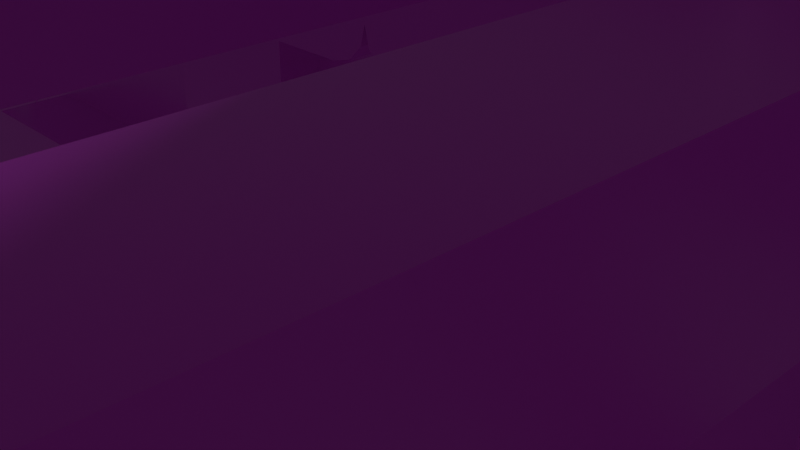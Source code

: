 # Source: DistSensor.blend  (saved by Blender 4.0.36; exported with 4.5.12 LTS)
import bpy
from mathutils import Matrix  # noqa: F401  (used for matrix-valued properties, if any)

bpy.ops.wm.read_factory_settings(use_empty=True)
scene = bpy.context.scene
scene.name = 'Scene'

# ---- collections
col_collection = bpy.data.collections.new('Collection'); scene.collection.children.link(col_collection)

# ---- images (referenced by path relative to the original .blend; pixels are not part of the script)
import os
ASSET_DIR = os.environ.get("B2B_ASSET_DIR", "")  # directory of the original .blend (textures are referenced by path, not embedded)
HERE = os.path.dirname(os.path.abspath(__file__))  # packed textures are extracted next to this script under _unpacked/

def load_image(name, relpath, width, height, colorspace="sRGB"):
    """Load a texture the original file referenced (path relative to the .blend, or extracted next to this script)."""
    p = next((c for c in (os.path.join(HERE, relpath), os.path.join(ASSET_DIR, relpath)) if relpath and os.path.exists(c)), "")
    if p:
        img = bpy.data.images.load(p, check_existing=True)
        img.name = name
    else:  # same state as the original file: an image datablock whose file is absent (Cycles renders it pink)
        img = bpy.data.images.new(name, width, height)
        img.source = "FILE"
        img.filepath = "//" + (relpath or name)
    img.colorspace_settings.name = colorspace
    return img
img_t1_distsensor_base_color_png = load_image('t1_distsensor_base_color.png', 'Textures/t1_distsensor_base_color.png', 1024, 1024, 'sRGB')
img_t1_distsensor_metallic_png = load_image('t1_distsensor_metallic.png', 'Textures/t1_distsensor_metallic.png', 1024, 1024, 'sRGB')
img_t1_distsensor_roughness_png = load_image('t1_distsensor_roughness.png', 'Textures/t1_distsensor_roughness.png', 1024, 1024, 'sRGB')
img_t1_distsensor_normal_tangent_png = load_image('t1_distsensor_normal_tangent.png', 'Textures/t1_distsensor_normal_tangent.png', 1024, 1024, 'sRGB')

# ---- materials (node trees are filled in below, after node groups)
mat_distsensor_material = bpy.data.materials.new('DistSensor_material')
mat_distsensor_material.use_transparent_shadow = False

# ---- material node trees
mat_distsensor_material.use_nodes = True; mat_distsensor_material.node_tree.nodes.clear()
_N = mat_distsensor_material.node_tree.nodes; _L = mat_distsensor_material.node_tree.links
n0 = _N.new('ShaderNodeBump'); n0.name = 'Bump'; n0.location = (-343, 92)
n0.inputs[0].default_value = 0.2933
n0.inputs[1].default_value = 1.0
n0.inputs[2].default_value = 1.0
n1 = _N.new('ShaderNodeTexCoord'); n1.name = 'Texture Coordinate'; n1.location = (-1024, 127)
n2 = _N.new('ShaderNodeMapping'); n2.name = 'Mapping'; n2.location = (-810, 142)
n2.inputs[3].default_value = (100.0, 1.0, 1.0)
n3 = _N.new('ShaderNodeTexNoise'); n3.name = 'Noise Texture'; n3.location = (-547, 102)
n3.inputs[2].default_value = 100.0
n3.inputs[3].default_value = 15.0
n3.inputs[4].default_value = 0.4867
n4 = _N.new('ShaderNodeTexCoord'); n4.name = 'Texture Coordinate.001'; n4.location = (-1091, 532)
n5 = _N.new('ShaderNodeTexNoise'); n5.name = 'Noise Texture.001'; n5.location = (-628, 505)
n5.inputs[2].default_value = 32.2
n5.inputs[3].default_value = 11.6
n6 = _N.new('ShaderNodeMapping'); n6.name = 'Mapping.001'; n6.location = (-877, 546)
n7 = _N.new('ShaderNodeValToRGB'); n7.name = 'Color Ramp.001'; n7.location = (-422, 768)
while len(n7.color_ramp.elements) > 1: n7.color_ramp.elements.remove(n7.color_ramp.elements[-1])
n7.color_ramp.elements[0].position = 0.4036; n7.color_ramp.elements[0].color = (0.0, 0.0, 0.0, 1.0)
_e = n7.color_ramp.elements.new(0.5855); _e.color = (1.0, 1.0, 1.0, 1.0)
n8 = _N.new('ShaderNodeOutputMaterial'); n8.name = 'Material Output'; n8.location = (776, 433)
n9 = _N.new('ShaderNodeBsdfPrincipled'); n9.name = 'Principled BSDF'; n9.location = (486, 433)
n9.inputs[3].default_value = 1.45
n10 = _N.new('ShaderNodeNormalMap'); n10.name = 'Normal Map'; n10.location = (325, -1)
n11 = _N.new('ShaderNodeTexImage'); n11.name = 'Image Texture'; n11.location = (92, 529)
n11.image = img_t1_distsensor_base_color_png
n12 = _N.new('ShaderNodeValToRGB'); n12.name = 'Color Ramp'; n12.location = (-426, 532)
while len(n12.color_ramp.elements) > 1: n12.color_ramp.elements.remove(n12.color_ramp.elements[-1])
n12.color_ramp.elements[0].position = 0.4036; n12.color_ramp.elements[0].color = (0.0, 0.0, 0.0, 1.0)
_e = n12.color_ramp.elements.new(0.5855); _e.color = (1.0, 1.0, 1.0, 1.0)
n13 = _N.new('ShaderNodeTexImage'); n13.name = 'Image Texture.001'; n13.location = (9, 321)
n13.image = img_t1_distsensor_metallic_png
n14 = _N.new('ShaderNodeTexImage'); n14.name = 'Image Texture.002'; n14.location = (-7, 95)
n14.image = img_t1_distsensor_roughness_png
n15 = _N.new('ShaderNodeTexImage'); n15.name = 'Image Texture.003'; n15.location = (36, -126)
n15.image = img_t1_distsensor_normal_tangent_png
_L.new(n9.outputs[0], n8.inputs[0])
_L.new(n1.outputs[2], n2.inputs[0])
_L.new(n2.outputs[0], n3.inputs[0])
_L.new(n3.outputs[1], n0.inputs[3])
_L.new(n4.outputs[2], n6.inputs[0])
_L.new(n6.outputs[0], n5.inputs[0])
_L.new(n5.outputs[1], n12.inputs[0])
_L.new(n15.outputs[0], n10.inputs[0])
_L.new(n11.outputs[0], n9.inputs[0])
_L.new(n13.outputs[0], n9.inputs[1])
_L.new(n14.outputs[0], n9.inputs[2])
_L.new(n10.outputs[0], n9.inputs[5])
n8.is_active_output = True

# ---- world
world_world = bpy.data.worlds.new('World'); scene.world = world_world
world_world.use_nodes = True; world_world.node_tree.nodes.clear()
_N = world_world.node_tree.nodes; _L = world_world.node_tree.links
n0 = _N.new('ShaderNodeOutputWorld'); n0.name = 'World Output'; n0.location = (300, 300)
n1 = _N.new('ShaderNodeBackground'); n1.name = 'Background'; n1.location = (10, 300)
n1.inputs[0].default_value = (0.05088, 0.05088, 0.05088, 1.0)
_L.new(n1.outputs[0], n0.inputs[0])
n0.is_active_output = True
world_world.color = (0.05088, 0.05088, 0.05088)
world_world.use_sun_shadow = False
world_world.sun_shadow_jitter_overblur = 0.0

# ---- cameras
cam_camera = bpy.data.cameras.new('Camera')
cam_camera.clip_end = 100.0
cam_camera.ortho_scale = 7.314

# ---- lights
light_light = bpy.data.lights.new('Light', 'POINT')
light_light.transmission_factor = 0.0
light_light.use_soft_falloff = False
light_light.energy = 1000.0
light_light.shadow_soft_size = 0.1
light_light.shadow_maximum_resolution = 0.006
light_light.use_absolute_resolution = True

# ---- meshes
me_vl53l0x = bpy.data.meshes.new('vl53l0x')
me_vl53l0x.from_pydata([(10.71, -0.01, -1.149), (10.71, 1.01, -1.149), (9.75, 1.01, -1.5), (9.75, -0.01, -1.5), (11.23, -0.01, -0.2605), (11.23, 1.01, -0.2605), (11.05, -0.01, 0.75), (11.05, 1.01, 0.75), (10.26, -0.01, 1.41), (10.26, 1.01, 1.41), (9.237, -0.01, 1.41), (9.237, 1.01, 1.41), (8.451, -0.01, 0.75), (8.451, 1.01, 0.75), (8.273, -0.01, -0.2605), (8.273, 1.01, -0.2605), (8.786, -0.01, -1.149), (8.786, 1.01, -1.149), (9.75, 1.01, -2.0), (10.93, 1.01, -1.618), (10.93, 1.0, -1.618), (9.75, 1.0, -2.0), (11.65, 1.01, -0.618), (11.65, 1.0, -0.618), (11.65, 1.01, 0.618), (11.65, 1.0, 0.618), (10.93, 1.01, 1.618), (10.93, 1.0, 1.618), (9.75, 1.01, 2.0), (9.75, 1.0, 2.0), (8.574, 1.01, 1.618), (8.574, 1.0, 1.618), (7.848, 1.01, 0.618), (7.848, 1.0, 0.618), (7.848, 1.01, -0.618), (7.848, 1.0, -0.618), (8.574, 1.01, -1.618), (8.574, 1.0, -1.618), (9.75, 0.0, -2.0), (10.93, 0.0, -1.618), (10.93, -0.01, -1.618), (9.75, -0.01, -2.0), (11.65, 0.0, -0.618), (11.65, -0.01, -0.618), (11.65, 0.0, 0.618), (11.65, -0.01, 0.618), (10.93, 0.0, 1.618), (10.93, -0.01, 1.618), (9.75, 0.0, 2.0), (9.75, -0.01, 2.0), (8.574, 0.0, 1.618), (8.574, -0.01, 1.618), (7.848, 0.0, 0.618), (7.848, -0.01, 0.618), (7.848, 0.0, -0.618), (7.848, -0.01, -0.618), (8.574, 0.0, -1.618), (8.574, -0.01, -1.618), (6.2, 1.01, 3.05), (6.872, 1.01, 3.328), (6.872, 1.0, 3.328), (6.2, 1.0, 3.05), (7.15, 1.01, 4.0), (7.15, 1.0, 4.0), (6.872, 1.01, 4.672), (6.872, 1.0, 4.672), (6.2, 1.01, 4.95), (6.2, 1.0, 4.95), (5.528, 1.01, 4.672), (5.528, 1.0, 4.672), (5.25, 1.01, 4.0), (5.25, 1.0, 4.0), (5.528, 1.01, 3.328), (5.528, 1.0, 3.328), (6.518, 1.01, 3.682), (6.2, 1.01, 3.55), (6.65, 1.01, 4.0), (6.518, 1.01, 4.318), (6.2, 1.01, 4.45), (5.882, 1.01, 4.318), (5.75, 1.01, 4.0), (5.882, 1.01, 3.682), (3.66, 1.01, 3.05), (4.332, 1.01, 3.328), (4.332, 1.0, 3.328), (3.66, 1.0, 3.05), (4.61, 1.01, 4.0), (4.61, 1.0, 4.0), (4.332, 1.01, 4.672), (4.332, 1.0, 4.672), (3.66, 1.01, 4.95), (3.66, 1.0, 4.95), (2.988, 1.01, 4.672), (2.988, 1.0, 4.672), (2.71, 1.01, 4.0), (2.71, 1.0, 4.0), (2.988, 1.01, 3.328), (2.988, 1.0, 3.328), (3.978, 1.01, 3.682), (3.66, 1.01, 3.55), (4.11, 1.01, 4.0), (3.978, 1.01, 4.318), (3.66, 1.01, 4.45), (3.342, 1.01, 4.318), (3.21, 1.01, 4.0), (3.342, 1.01, 3.682), (1.12, 1.01, 3.05), (1.792, 1.01, 3.328), (1.792, 1.0, 3.328), (1.12, 1.0, 3.05), (2.07, 1.01, 4.0), (2.07, 1.0, 4.0), (1.792, 1.01, 4.672), (1.792, 1.0, 4.672), (1.12, 1.01, 4.95), (1.12, 1.0, 4.95), (0.4482, 1.01, 4.672), (0.4482, 1.0, 4.672), (0.17, 1.01, 4.0), (0.17, 1.0, 4.0), (0.4482, 1.01, 3.328), (0.4482, 1.0, 3.328), (1.438, 1.01, 3.682), (1.12, 1.01, 3.55), (1.57, 1.01, 4.0), (1.438, 1.01, 4.318), (1.12, 1.01, 4.45), (0.8018, 1.01, 4.318), (0.67, 1.01, 4.0), (0.8018, 1.01, 3.682), (-1.42, 1.01, 3.05), (-0.7482, 1.01, 3.328), (-0.7482, 1.0, 3.328), (-1.42, 1.0, 3.05), (-0.47, 1.01, 4.0), (-0.47, 1.0, 4.0), (-0.7482, 1.01, 4.672), (-0.7482, 1.0, 4.672), (-1.42, 1.01, 4.95), (-1.42, 1.0, 4.95), (-2.092, 1.01, 4.672), (-2.092, 1.0, 4.672), (-2.37, 1.01, 4.0), (-2.37, 1.0, 4.0), (-2.092, 1.01, 3.328), (-2.092, 1.0, 3.328), (-1.102, 1.01, 3.682), (-1.42, 1.01, 3.55), (-0.97, 1.01, 4.0), (-1.102, 1.01, 4.318), (-1.42, 1.01, 4.45), (-1.738, 1.01, 4.318), (-1.87, 1.01, 4.0), (-1.738, 1.01, 3.682), (-3.96, 1.01, 3.05), (-3.288, 1.01, 3.328), (-3.288, 1.0, 3.328), (-3.96, 1.0, 3.05), (-3.01, 1.01, 4.0), (-3.01, 1.0, 4.0), (-3.288, 1.01, 4.672), (-3.288, 1.0, 4.672), (-3.96, 1.01, 4.95), (-3.96, 1.0, 4.95), (-4.632, 1.01, 4.672), (-4.632, 1.0, 4.672), (-4.91, 1.01, 4.0), (-4.91, 1.0, 4.0), (-4.632, 1.01, 3.328), (-4.632, 1.0, 3.328), (-3.642, 1.01, 3.682), (-3.96, 1.01, 3.55), (-3.51, 1.01, 4.0), (-3.642, 1.01, 4.318), (-3.96, 1.01, 4.45), (-4.278, 1.01, 4.318), (-4.41, 1.01, 4.0), (-4.278, 1.01, 3.682), (-6.5, 1.01, 3.05), (-5.828, 1.01, 3.328), (-5.828, 1.0, 3.328), (-6.5, 1.0, 3.05), (-5.55, 1.01, 4.0), (-5.55, 1.0, 4.0), (-5.828, 1.01, 4.672), (-5.828, 1.0, 4.672), (-6.5, 1.01, 4.95), (-6.5, 1.0, 4.95), (-7.172, 1.01, 4.672), (-7.172, 1.0, 4.672), (-7.45, 1.01, 4.0), (-7.45, 1.0, 4.0), (-7.172, 1.01, 3.328), (-7.172, 1.0, 3.328), (-6.182, 1.01, 3.682), (-6.5, 1.01, 3.55), (-6.05, 1.01, 4.0), (-6.182, 1.01, 4.318), (-6.5, 1.01, 4.45), (-6.818, 1.01, 4.318), (-6.95, 1.01, 4.0), (-6.818, 1.01, 3.682), (-9.75, 1.01, -2.0), (-8.574, 1.01, -1.618), (-8.574, 1.0, -1.618), (-9.75, 1.0, -2.0), (-7.848, 1.01, -0.618), (-7.848, 1.0, -0.618), (-7.848, 1.01, 0.618), (-7.848, 1.0, 0.618), (-8.574, 1.01, 1.618), (-8.574, 1.0, 1.618), (-9.75, 1.01, 2.0), (-9.75, 1.0, 2.0), (-10.93, 1.01, 1.618), (-10.93, 1.0, 1.618), (-11.65, 1.01, 0.618), (-11.65, 1.0, 0.618), (-11.65, 1.01, -0.618), (-11.65, 1.0, -0.618), (-10.93, 1.01, -1.618), (-10.93, 1.0, -1.618), (-8.786, -0.01, -1.149), (-8.786, 1.01, -1.149), (-9.75, 1.01, -1.5), (-9.75, -0.01, -1.5), (-8.273, -0.01, -0.2605), (-8.273, 1.01, -0.2605), (-8.451, -0.01, 0.75), (-8.451, 1.01, 0.75), (-9.237, -0.01, 1.41), (-9.237, 1.01, 1.41), (-10.26, -0.01, 1.41), (-10.26, 1.01, 1.41), (-11.05, -0.01, 0.75), (-11.05, 1.01, 0.75), (-11.23, -0.01, -0.2605), (-11.23, 1.01, -0.2605), (-10.71, -0.01, -1.149), (-10.71, 1.01, -1.149), (-9.75, 0.0, -2.0), (-8.574, 0.0, -1.618), (-8.574, -0.01, -1.618), (-9.75, -0.01, -2.0), (-7.848, 0.0, -0.618), (-7.848, -0.01, -0.618), (-7.848, 0.0, 0.618), (-7.848, -0.01, 0.618), (-8.574, 0.0, 1.618), (-8.574, -0.01, 1.618), (-9.75, 0.0, 2.0), (-9.75, -0.01, 2.0), (-10.93, 0.0, 1.618), (-10.93, -0.01, 1.618), (-11.65, 0.0, 0.618), (-11.65, -0.01, 0.618), (-11.65, 0.0, -0.618), (-11.65, -0.01, -0.618), (-10.93, 0.0, -1.618), (-10.93, -0.01, -1.618), (-8.0, 0.0, -5.5), (-2.115, 0.0, -4.5), (-8.0, 0.0, -2.75), (-2.115, 0.0, -2.9), (-1.265, 0.0, -2.9), (-1.265, 0.0, -4.5), (8.0, 0.0, -5.5), (-0.425, 0.0, -4.5), (-0.425, 0.0, -2.9), (0.425, 0.0, -2.9), (0.425, 0.0, -4.5), (1.265, 0.0, -4.5), (1.265, 0.0, -2.9), (2.115, 0.0, -2.9), (2.115, 0.0, -4.5), (8.0, 0.0, -2.75), (9.75, 0.0, -2.75), (11.12, 0.0, -2.382), (-9.75, 0.0, -2.75), (-11.12, 0.0, -2.382), (7.0, 0.0, -1.5), (-12.13, 0.0, -1.375), (-12.5, 0.0, 1.684e-16), (-12.13, 0.0, 1.375), (-11.12, 0.0, 2.382), (-9.75, 0.0, 2.75), (-8.0, 0.0, 2.75), (-7.0, 0.0, -2.0), (-7.0, 0.0, -0.5), (-4.0, 0.0, -2.0), (4.65, 0.0, -1.5), (-4.0, 0.0, -0.5), (-3.0, 0.0, -0.5), (-3.0, 0.0, 2.5), (-1.2, 0.0, -0.5), (0.5, 0.0, 0.3), (-1.2, 0.0, 2.5), (0.5, 0.0, 1.5), (2.5, 0.0, 1.5), (2.5, 0.0, 0.3), (4.65, 0.0, 0.1), (5.5, 0.0, 0.1), (5.5, 0.0, -1.5), (6.15, 0.0, -1.5), (6.15, 0.0, 0.1), (7.0, 0.0, 0.1), (12.13, 0.0, -1.375), (12.5, 0.0, -1.684e-16), (12.13, 0.0, 1.375), (11.12, 0.0, 2.382), (9.75, 0.0, 2.75), (8.0, 0.0, 2.75), (8.0, 0.0, 5.5), (-8.0, 0.0, 5.5), (-4.4, 0.0, 1.45), (-6.0, 0.0, 1.45), (-6.0, 0.0, 2.3), (-4.4, 0.0, 2.3), (8.0, 1.0, -5.5), (-8.0, 1.0, -5.5), (8.0, 1.0, -2.75), (2.25, 1.0, -3.25), (2.25, 1.0, -0.75), (-2.25, 1.0, -3.25), (-2.25, 1.0, -0.75), (-8.0, 1.0, -2.75), (-9.75, 1.0, -2.75), (-11.12, 1.0, -2.382), (-12.13, 1.0, -1.375), (-12.5, 1.0, 1.684e-16), (-12.13, 1.0, 1.375), (-11.12, 1.0, 2.382), (-9.75, 1.0, 2.75), (-8.0, 1.0, 2.75), (9.75, 1.0, -2.75), (11.12, 1.0, -2.382), (12.13, 1.0, -1.375), (12.5, 1.0, -1.684e-16), (12.13, 1.0, 1.375), (11.12, 1.0, 2.382), (9.75, 1.0, 2.75), (8.0, 1.0, 2.75), (8.0, 1.0, 5.5), (-8.0, 1.0, 5.5), (-2.25, 2.0, -3.25), (-2.25, 2.0, -0.75), (2.25, 2.0, -0.75), (2.25, 2.0, -3.25), (-4.4, -0.8, 1.45), (-4.4, -0.8, 2.3), (-6.0, -0.8, 2.3), (-6.0, -0.8, 1.45), (-1.265, -0.8, -4.5), (-1.265, -0.8, -2.9), (-2.115, -0.8, -2.9), (-2.115, -0.8, -4.5), (0.425, -0.8, -4.5), (0.425, -0.8, -2.9), (-0.425, -0.8, -2.9), (-0.425, -0.8, -4.5), (2.115, -0.8, -4.5), (2.115, -0.8, -2.9), (1.265, -0.8, -2.9), (1.265, -0.8, -4.5), (7.0, -0.5, -1.5), (7.0, -0.5, 0.1), (6.15, -0.5, 0.1), (6.15, -0.5, -1.5), (5.5, -0.5, -1.5), (5.5, -0.5, 0.1), (4.65, -0.5, 0.1), (4.65, -0.5, -1.5), (-3.0, -0.5, -0.5), (-1.2, -0.5, -0.5), (-1.2, -0.5, 2.5), (-3.0, -0.5, 2.5), (-4.0, -1.0, -2.0), (-4.0, -1.0, -0.5), (-7.0, -1.0, -0.5), (-7.0, -1.0, -2.0), (2.5, -1.0, 0.3), (2.5, -1.0, 1.5), (0.5, -1.0, 1.5), (0.5, -1.0, 0.3), (4.93, -3.815e-08, 3.03), (4.93, -3.815e-08, 4.97), (4.97, -3.815e-08, 2.88), (4.97, -3.815e-08, 5.12), (5.08, -3.815e-08, 2.77), (5.08, -3.815e-08, 5.23), (5.23, -3.815e-08, 2.73), (5.23, -3.815e-08, 5.27), (7.17, -3.815e-08, 2.73), (7.32, -3.815e-08, 2.77), (7.43, -3.815e-08, 2.88), (7.17, -3.815e-08, 5.27), (7.32, -3.815e-08, 5.23), (7.43, -3.815e-08, 5.12), (7.47, -3.815e-08, 3.03), (7.47, -3.815e-08, 4.97), (7.17, -2.54, 5.27), (5.23, -2.54, 5.27), (7.32, -2.54, 5.23), (5.08, -2.54, 5.23), (7.43, -2.54, 5.12), (4.97, -2.54, 5.12), (7.47, -2.54, 4.97), (4.93, -2.54, 4.97), (6.52, -2.54, 4.32), (7.47, -2.54, 3.03), (6.52, -2.54, 3.68), (7.43, -2.54, 2.88), (5.88, -2.54, 3.68), (7.32, -2.54, 2.77), (5.88, -2.54, 4.32), (4.93, -2.54, 3.03), (4.97, -2.54, 2.88), (5.08, -2.54, 2.77), (7.17, -2.54, 2.73), (5.23, -2.54, 2.73), (5.88, -8.54, 3.68), (6.52, -8.54, 3.68), (6.52, -8.54, 4.32), (5.88, -8.54, 4.32), (2.43, -3.815e-08, 2.88), (2.43, -3.815e-08, 5.12), (2.54, -3.815e-08, 2.77), (2.54, -3.815e-08, 5.23), (2.69, -3.815e-08, 2.73), (2.69, -3.815e-08, 5.27), (4.63, -3.815e-08, 2.73), (4.78, -3.815e-08, 2.77), (4.89, -3.815e-08, 2.88), (4.63, -3.815e-08, 5.27), (4.78, -3.815e-08, 5.23), (4.89, -3.815e-08, 5.12), (4.63, -2.54, 5.27), (2.69, -2.54, 5.27), (4.78, -2.54, 5.23), (2.54, -2.54, 5.23), (4.89, -2.54, 5.12), (2.43, -2.54, 5.12), (3.98, -2.54, 4.32), (3.98, -2.54, 3.68), (4.89, -2.54, 2.88), (3.34, -2.54, 3.68), (4.78, -2.54, 2.77), (3.34, -2.54, 4.32), (2.43, -2.54, 2.88), (2.54, -2.54, 2.77), (4.63, -2.54, 2.73), (2.69, -2.54, 2.73), (3.34, -8.54, 3.68), (3.98, -8.54, 3.68), (3.98, -8.54, 4.32), (3.34, -8.54, 4.32), (-7.77, -3.815e-08, 3.03), (-7.77, -3.815e-08, 4.97), (-7.73, -3.815e-08, 2.88), (-7.73, -3.815e-08, 5.12), (-7.62, -3.815e-08, 2.77), (-7.62, -3.815e-08, 5.23), (-7.47, -3.815e-08, 2.73), (-7.47, -3.815e-08, 5.27), (-5.53, -3.815e-08, 2.73), (-5.38, -3.815e-08, 2.77), (-5.27, -3.815e-08, 2.88), (-5.53, -3.815e-08, 5.27), (-5.38, -3.815e-08, 5.23), (-5.27, -3.815e-08, 5.12), (-5.23, -3.815e-08, 3.03), (-5.23, -3.815e-08, 4.97), (-5.53, -2.54, 5.27), (-7.47, -2.54, 5.27), (-5.38, -2.54, 5.23), (-7.62, -2.54, 5.23), (-5.27, -2.54, 5.12), (-7.73, -2.54, 5.12), (-5.23, -2.54, 4.97), (-7.77, -2.54, 4.97), (-6.18, -2.54, 4.32), (-5.23, -2.54, 3.03), (-6.18, -2.54, 3.68), (-5.27, -2.54, 2.88), (-6.82, -2.54, 3.68), (-5.38, -2.54, 2.77), (-6.82, -2.54, 4.32), (-7.77, -2.54, 3.03), (-7.73, -2.54, 2.88), (-7.62, -2.54, 2.77), (-5.53, -2.54, 2.73), (-7.47, -2.54, 2.73), (-6.82, -8.54, 3.68), (-6.18, -8.54, 3.68), (-6.18, -8.54, 4.32), (-6.82, -8.54, 4.32), (-5.19, -3.815e-08, 2.88), (-5.19, -3.815e-08, 5.12), (-5.08, -3.815e-08, 2.77), (-5.08, -3.815e-08, 5.23), (-4.93, -3.815e-08, 2.73), (-4.93, -3.815e-08, 5.27), (-2.99, -3.815e-08, 2.73), (-2.84, -3.815e-08, 2.77), (-2.73, -3.815e-08, 2.88), (-2.99, -3.815e-08, 5.27), (-2.84, -3.815e-08, 5.23), (-2.73, -3.815e-08, 5.12), (-2.69, -3.815e-08, 3.03), (-2.99, -2.54, 5.27), (-4.93, -2.54, 5.27), (-2.84, -2.54, 5.23), (-5.08, -2.54, 5.23), (-2.73, -2.54, 5.12), (-5.19, -2.54, 5.12), (-3.64, -2.54, 4.32), (-2.69, -2.54, 3.03), (-3.64, -2.54, 3.68), (-2.73, -2.54, 2.88), (-4.28, -2.54, 3.68), (-2.84, -2.54, 2.77), (-4.28, -2.54, 4.32), (-5.19, -2.54, 2.88), (-5.08, -2.54, 2.77), (-2.99, -2.54, 2.73), (-4.93, -2.54, 2.73), (-4.28, -8.54, 3.68), (-3.64, -8.54, 3.68), (-3.64, -8.54, 4.32), (-4.28, -8.54, 4.32), (-2.69, -3.815e-08, 4.97), (-2.65, -3.815e-08, 2.88), (-2.65, -3.815e-08, 5.12), (-2.54, -3.815e-08, 2.77), (-2.54, -3.815e-08, 5.23), (-2.39, -3.815e-08, 2.73), (-2.39, -3.815e-08, 5.27), (-0.45, -3.815e-08, 2.73), (-0.3, -3.815e-08, 2.77), (-0.1902, -3.815e-08, 2.88), (-0.45, -3.815e-08, 5.27), (-0.3, -3.815e-08, 5.23), (-0.1902, -3.815e-08, 5.12), (-0.15, -3.815e-08, 3.03), (-0.15, -3.815e-08, 4.97), (-0.45, -2.54, 5.27), (-2.39, -2.54, 5.27), (-0.3, -2.54, 5.23), (-2.54, -2.54, 5.23), (-0.1902, -2.54, 5.12), (-2.65, -2.54, 5.12), (-0.15, -2.54, 4.97), (-2.69, -2.54, 4.97), (-1.1, -2.54, 4.32), (-0.15, -2.54, 3.03), (-1.1, -2.54, 3.68), (-0.1902, -2.54, 2.88), (-1.74, -2.54, 3.68), (-0.3, -2.54, 2.77), (-1.74, -2.54, 4.32), (-2.65, -2.54, 2.88), (-2.54, -2.54, 2.77), (-0.45, -2.54, 2.73), (-2.39, -2.54, 2.73), (-1.74, -8.54, 3.68), (-1.1, -8.54, 3.68), (-1.1, -8.54, 4.32), (-1.74, -8.54, 4.32), (-0.1098, -3.815e-08, 2.88), (-0.1098, -3.815e-08, 5.12), (-4.768e-09, -3.815e-08, 2.77), (-4.768e-09, -3.815e-08, 5.23), (0.15, -3.815e-08, 2.73), (0.15, -3.815e-08, 5.27), (2.09, -3.815e-08, 2.73), (2.24, -3.815e-08, 2.77), (2.35, -3.815e-08, 2.88), (2.09, -3.815e-08, 5.27), (2.24, -3.815e-08, 5.23), (2.35, -3.815e-08, 5.12), (2.39, -3.815e-08, 3.03), (2.39, -3.815e-08, 4.97), (2.09, -2.54, 5.27), (0.15, -2.54, 5.27), (2.24, -2.54, 5.23), (-4.768e-09, -2.54, 5.23), (2.35, -2.54, 5.12), (-0.1098, -2.54, 5.12), (2.39, -2.54, 4.97), (1.44, -2.54, 4.32), (2.39, -2.54, 3.03), (1.44, -2.54, 3.68), (2.35, -2.54, 2.88), (0.8, -2.54, 3.68), (2.24, -2.54, 2.77), (0.8, -2.54, 4.32), (-0.1098, -2.54, 2.88), (-4.768e-09, -2.54, 2.77), (2.09, -2.54, 2.73), (0.15, -2.54, 2.73), (0.8, -8.54, 3.68), (1.44, -8.54, 3.68), (1.44, -8.54, 4.32), (0.8, -8.54, 4.32), (6.222, 0.0, 5.5), (4.444, 0.0, 5.5), (2.667, 0.0, 5.5), (0.8889, 0.0, 5.5), (-0.8889, 0.0, 5.5), (-2.667, 0.0, 5.5), (-4.444, 0.0, 5.5), (-6.222, 0.0, 5.5), (6.222, 1.0, 5.5), (4.444, 1.0, 5.5), (2.667, 1.0, 5.5), (0.8889, 1.0, 5.5), (-0.8889, 1.0, 5.5), (-2.667, 1.0, 5.5), (-4.444, 1.0, 5.5), (-6.222, 1.0, 5.5), (6.518, 3.032, 3.682), (6.2, 3.032, 3.55), (6.65, 3.032, 4.0), (6.518, 3.032, 4.318), (6.2, 3.032, 4.45), (5.882, 3.032, 4.318), (5.75, 3.032, 4.0), (5.882, 3.032, 3.682), (3.978, 3.032, 3.682), (3.66, 3.032, 3.55), (4.11, 3.032, 4.0), (3.978, 3.032, 4.318), (3.66, 3.032, 4.45), (3.342, 3.032, 4.318), (3.21, 3.032, 4.0), (3.342, 3.032, 3.682), (1.438, 3.032, 3.682), (1.12, 3.032, 3.55), (1.57, 3.032, 4.0), (1.438, 3.032, 4.318), (1.12, 3.032, 4.45), (0.8018, 3.032, 4.318), (0.67, 3.032, 4.0), (0.8018, 3.032, 3.682), (-1.102, 3.032, 3.682), (-1.42, 3.032, 3.55), (-0.97, 3.032, 4.0), (-1.102, 3.032, 4.318), (-1.42, 3.032, 4.45), (-1.738, 3.032, 4.318), (-1.87, 3.032, 4.0), (-1.738, 3.032, 3.682), (-3.642, 3.032, 3.682), (-3.96, 3.032, 3.55), (-3.51, 3.032, 4.0), (-3.642, 3.032, 4.318), (-3.96, 3.032, 4.45), (-4.278, 3.032, 4.318), (-4.41, 3.032, 4.0), (-4.278, 3.032, 3.682), (-6.182, 3.032, 3.682), (-6.5, 3.032, 3.55), (-6.05, 3.032, 4.0), (-6.182, 3.032, 4.318), (-6.5, 3.032, 4.45), (-6.818, 3.032, 4.318), (-6.95, 3.032, 4.0), (-6.818, 3.032, 3.682)], [], [(0, 40, 43, 4), (8, 10, 11, 9), (12, 14, 15, 13), (14, 16, 17, 15), (9, 28, 26, 7), (16, 3, 2, 17), (13, 32, 30, 11), (15, 34, 32, 13), (11, 30, 28, 9), (18, 19, 20), (18, 20, 21), (19, 22, 23), (19, 23, 20), (22, 24, 25), (22, 25, 23), (24, 26, 27), (24, 27, 25), (26, 28, 29), (26, 29, 27), (28, 30, 31), (28, 31, 29), (30, 32, 33), (30, 33, 31), (32, 34, 35), (32, 35, 33), (34, 36, 37), (34, 37, 35), (36, 18, 21), (36, 21, 37), (38, 39, 40), (38, 40, 41), (39, 42, 43), (39, 43, 40), (42, 44, 45), (42, 45, 43), (44, 46, 47), (44, 47, 45), (46, 48, 49), (46, 49, 47), (48, 50, 51), (48, 51, 49), (50, 52, 53), (50, 53, 51), (52, 54, 55), (52, 55, 53), (54, 56, 57), (54, 57, 55), (56, 38, 41), (56, 41, 57), (58, 59, 60), (58, 60, 61), (59, 62, 63), (59, 63, 60), (62, 64, 65), (62, 65, 63), (64, 66, 67), (64, 67, 65), (66, 68, 69), (66, 69, 67), (68, 70, 71), (68, 71, 69), (70, 72, 73), (70, 73, 71), (72, 58, 61), (72, 61, 73), (82, 83, 84), (82, 84, 85), (83, 86, 87), (83, 87, 84), (86, 88, 89), (86, 89, 87), (88, 90, 91), (88, 91, 89), (90, 92, 93), (90, 93, 91), (92, 94, 95), (92, 95, 93), (94, 96, 97), (94, 97, 95), (96, 82, 85), (96, 85, 97), (106, 107, 108), (106, 108, 109), (107, 110, 111), (107, 111, 108), (110, 112, 113), (110, 113, 111), (112, 114, 115), (112, 115, 113), (114, 116, 117), (114, 117, 115), (116, 118, 119), (116, 119, 117), (118, 120, 121), (118, 121, 119), (120, 106, 109), (120, 109, 121), (130, 131, 132), (130, 132, 133), (131, 134, 135), (131, 135, 132), (134, 136, 137), (134, 137, 135), (136, 138, 139), (136, 139, 137), (138, 140, 141), (138, 141, 139), (140, 142, 143), (140, 143, 141), (142, 144, 145), (142, 145, 143), (144, 130, 133), (144, 133, 145), (154, 155, 156), (154, 156, 157), (155, 158, 159), (155, 159, 156), (158, 160, 161), (158, 161, 159), (160, 162, 163), (160, 163, 161), (162, 164, 165), (162, 165, 163), (164, 166, 167), (164, 167, 165), (166, 168, 169), (166, 169, 167), (168, 154, 157), (168, 157, 169), (178, 179, 180), (178, 180, 181), (179, 182, 183), (179, 183, 180), (182, 184, 185), (182, 185, 183), (184, 186, 187), (184, 187, 185), (186, 188, 189), (186, 189, 187), (188, 190, 191), (188, 191, 189), (190, 192, 193), (190, 193, 191), (192, 178, 181), (192, 181, 193), (202, 203, 204), (202, 204, 205), (203, 206, 207), (203, 207, 204), (206, 208, 209), (206, 209, 207), (208, 210, 211), (208, 211, 209), (210, 212, 213), (210, 213, 211), (212, 214, 215), (212, 215, 213), (214, 216, 217), (214, 217, 215), (216, 218, 219), (216, 219, 217), (218, 220, 221), (218, 221, 219), (220, 202, 205), (220, 205, 221), (235, 216, 214, 233), (7, 26, 24, 5), (234, 236, 237, 235), (236, 238, 239, 237), (349, 350, 351, 348), (238, 225, 224, 239), (428, 430, 450, 451), (309, 308, 338, 339), (347, 346, 322, 321), (240, 241, 242), (240, 242, 243), (241, 244, 245), (241, 245, 242), (244, 246, 247), (244, 247, 245), (246, 248, 249), (246, 249, 247), (248, 250, 251), (248, 251, 249), (250, 252, 253), (250, 253, 251), (252, 254, 255), (252, 255, 253), (254, 256, 257), (254, 257, 255), (256, 258, 259), (256, 259, 257), (258, 240, 243), (258, 243, 259), (271, 272, 269, 270), (265, 266, 270, 267), (304, 301, 302, 303), (266, 265, 261, 260), (289, 294, 292, 291), (289, 260, 261, 263), (470, 466, 496), (284, 285, 332, 331), (333, 332, 285, 286), (278, 279, 327, 326), (308, 307, 337, 338), (320, 334, 276, 275), (551, 587, 569, 544), (448, 590, 580, 424), (518, 520, 503, 504), (472, 474, 468, 467), (310, 309, 339, 340), (376, 379, 287, 289), (264, 353, 352, 265), (577, 573, 583, 582), (356, 359, 267, 270), (360, 363, 271, 274), (344, 347, 321, 323), (345, 344, 323, 324), (317, 349, 348, 314), (310, 340, 341, 311), (307, 306, 336, 337), (306, 277, 335, 336), (288, 244, 262, 287), (287, 262, 260, 289), (257, 236, 255), (266, 318, 320, 275), (611, 619, 343, 313), (325, 319, 260, 262), (319, 318, 266, 260), (529, 526, 527, 528), (230, 249, 251, 232), (594, 598, 574, 575), (238, 259, 243, 225), (259, 238, 236, 257), (244, 288, 315, 246), (244, 241, 262), (206, 227, 208), (237, 218, 216, 235), (239, 220, 218, 237), (228, 247, 249, 230), (222, 242, 245, 226), (232, 251, 253, 234), (234, 253, 255, 236), (233, 214, 212, 231), (206, 203, 223, 227), (202, 224, 223, 203), (200, 201, 192, 190), (201, 195, 178, 192), (12, 51, 53, 14), (492, 495, 486, 484), (229, 210, 208, 227), (231, 212, 210, 229), (176, 177, 168, 166), (197, 198, 186, 184), (198, 199, 188, 186), (6, 45, 47, 8), (8, 47, 49, 10), (74, 76, 62, 59), (75, 74, 59, 58), (152, 153, 144, 142), (173, 174, 162, 160), (138, 150, 140), (228, 230, 231, 229), (151, 152, 142), (172, 173, 160, 158), (177, 171, 154, 168), (128, 129, 120, 118), (2, 18, 36, 17), (4, 43, 45, 6), (175, 176, 166, 164), (148, 149, 136, 134), (153, 147, 130, 144), (104, 105, 96, 94), (412, 410, 421, 420), (126, 127, 116, 114), (127, 128, 118, 116), (124, 125, 112, 110), (129, 123, 106, 120), (100, 101, 88, 86), (101, 102, 90, 88), (102, 103, 92, 90), (103, 104, 94, 92), (232, 234, 235, 233), (105, 99, 82, 96), (39, 277, 306, 42), (39, 38, 276, 277), (55, 14, 53), (224, 202, 220, 239), (196, 197, 184, 182), (199, 200, 190, 188), (174, 175, 164, 162), (76, 77, 64, 62), (57, 41, 3, 16), (57, 16, 14, 55), (22, 5, 24), (230, 232, 233, 231), (17, 36, 34, 15), (3, 41, 40, 0), (587, 585, 571, 569), (383, 382, 297, 295), (479, 477, 459, 457), (149, 150, 138, 136), (316, 350, 349, 317), (420, 423, 414, 412), (352, 355, 261, 265), (351, 350, 316, 315), (226, 228, 229, 227), (355, 354, 263, 261), (268, 358, 357, 269), (353, 354, 355, 352), (77, 78, 66, 64), (263, 354, 353, 264), (272, 362, 361, 273), (357, 358, 359, 356), (269, 357, 356, 270), (273, 361, 360, 274), (359, 358, 268, 267), (4, 6, 7, 5), (300, 370, 369, 301), (361, 362, 363, 360), (341, 342, 312, 311), (363, 362, 272, 271), (305, 365, 364, 280), (304, 366, 365, 305), (6, 8, 9, 7), (586, 588, 581, 579), (10, 12, 13, 11), (0, 4, 5, 1), (374, 373, 294, 296), (263, 264, 294, 289), (264, 268, 297, 294), (600, 603, 595, 593), (373, 374, 375, 372), (293, 375, 374, 296), (292, 372, 375, 293), (298, 381, 380, 299), (79, 80, 70, 68), (291, 377, 376, 289), (488, 487, 456, 458), (288, 378, 377, 291), (404, 406, 399, 397), (449, 448, 424, 426), (379, 378, 288, 287), (377, 378, 379, 376), (410, 408, 422, 421), (405, 403, 389, 387), (297, 382, 381, 298), (380, 383, 295, 299), (400, 402, 396, 395), (395, 391, 401, 400), (462, 464, 490, 491), (402, 404, 397, 396), (439, 441, 440, 438), (550, 552, 551, 549), (583, 585, 584, 582), (433, 429, 437, 436), (409, 411, 394, 398), (387, 385, 407), (387, 407, 405), (403, 401, 391, 389), (398, 399, 406, 409), (413, 418, 392, 393), (423, 420, 421, 422), (411, 413, 393, 394), (390, 392, 418, 419), (444, 446, 431, 432), (438, 440, 435, 434), (423, 422, 408, 414), (451, 449, 426, 428), (558, 556, 560, 561), (560, 556, 554, 516), (125, 126, 114, 112), (348, 351, 315, 314), (443, 442, 454, 453), (455, 454, 442, 447), (436, 438, 434, 433), (78, 79, 68, 66), (474, 476, 469, 468), (441, 588, 407, 440), (510, 512, 511, 509), (546, 548, 547, 545), (476, 478, 471, 469), (365, 366, 367, 364), (513, 552, 530, 507), (439, 437, 429, 427), (446, 450, 430, 431), (440, 407, 385, 435), (467, 463, 473, 472), (301, 369, 368, 302), (283, 284, 331, 330), (282, 283, 330, 329), (417, 416, 386, 388), (278, 326, 325, 262), (525, 524, 520, 523), (520, 518, 522, 523), (484, 482, 493, 492), (560, 516, 508, 531), (591, 589, 602, 601), (489, 488, 458, 460), (491, 489, 460, 462), (482, 480, 494, 493), (477, 475, 461, 459), (512, 514, 513, 511), (477, 479, 478, 476), (514, 478, 552, 513), (563, 561, 533, 535), (481, 483, 466, 470), (584, 586, 579, 578), (475, 473, 463, 461), (483, 485, 465, 466), (485, 490, 464, 465), (457, 456, 487, 479), (419, 418, 413, 417), (413, 411, 416, 417), (279, 281, 328, 327), (514, 512, 499, 497), (596, 554, 543, 568), (419, 417, 388, 390), (495, 494, 480, 486), (10, 49, 51, 12), (495, 492, 493, 494), (225, 222, 223, 224), (509, 511, 506, 505), (523, 522, 496, 498), (478, 514, 497, 471), (505, 501, 510, 509), (548, 550, 549, 547), (473, 475, 474, 472), (475, 477, 476, 474), (519, 517, 527, 526), (516, 518, 504, 508), (522, 481, 470, 496), (512, 510, 501, 499), (520, 524, 502, 503), (518, 516, 481, 522), (491, 490, 485, 489), (500, 502, 524, 525), (381, 382, 383, 380), (517, 515, 528, 527), (529, 528, 515, 521), (525, 523, 498, 500), (540, 536, 546, 545), (489, 485, 483, 488), (346, 345, 324, 322), (526, 529, 521, 519), (561, 560, 531, 533), (277, 276, 334, 335), (545, 547, 541, 540), (547, 549, 542, 541), (549, 551, 544, 542), (550, 548, 534, 532), (555, 553, 566, 565), (411, 409, 415, 416), (585, 587, 586, 584), (587, 551, 588, 586), (405, 407, 406, 404), (567, 564, 565, 566), (554, 556, 539, 543), (556, 558, 538, 539), (548, 546, 536, 534), (552, 550, 532, 530), (558, 562, 537, 538), (557, 555, 565, 564), (451, 450, 446, 449), (488, 483, 481, 487), (535, 537, 562, 563), (599, 597, 570, 572), (445, 443, 453, 452), (597, 596, 568, 570), (452, 455, 447, 445), (567, 566, 553, 559), (511, 513, 507, 506), (449, 446, 444, 448), (590, 448, 444, 415), (582, 584, 578, 577), (564, 567, 559, 557), (222, 226, 227, 223), (371, 370, 300, 290), (345, 346, 347, 344), (373, 372, 292, 294), (437, 439, 438, 436), (401, 403, 402, 400), (403, 405, 404, 402), (416, 415, 384, 386), (441, 439, 427, 425), (590, 592, 576, 580), (588, 441, 425, 581), (585, 583, 573, 571), (592, 594, 575, 576), (225, 243, 242, 222), (603, 600, 601, 602), (597, 599, 598, 594), (597, 594, 592, 596), (572, 574, 598, 599), (369, 370, 371, 368), (313, 343, 333, 286), (281, 282, 329, 328), (603, 602, 589, 595), (151, 142, 140, 150), (596, 592, 590, 554), (561, 563, 562, 558), (364, 367, 303, 280), (80, 81, 72, 70), (455, 452, 453, 454), (368, 371, 290, 302), (593, 591, 601, 600), (226, 245, 247, 228), (415, 444, 432, 384), (3, 0, 1, 2), (409, 406, 408, 410), (410, 412, 415, 409), (412, 414, 407, 415), (407, 414, 408, 406), (447, 442, 407, 588), (443, 415, 407, 442), (590, 415, 443, 445), (445, 447, 588, 590), (591, 590, 588, 589), (595, 589, 588, 551), (554, 590, 591, 593), (593, 595, 551, 554), (555, 554, 551, 553), (516, 554, 555, 557), (552, 559, 553, 551), (559, 552, 516, 557), (515, 517, 516, 552), (519, 481, 516, 517), (515, 552, 478, 521), (521, 478, 481, 519), (482, 484, 487, 481), (480, 482, 481, 478), (479, 486, 480, 478), (479, 487, 484, 486), (312, 396, 397), (397, 399, 312), (396, 312, 395), (399, 398, 311, 312), (398, 394, 311), (508, 504, 531), (543, 539, 568), (568, 539, 538, 570), (537, 572, 570, 538), (580, 576, 424), (575, 426, 424, 576), (574, 428, 426, 575), (386, 384, 432), (386, 432, 431, 388), (430, 390, 388, 431), (531, 504, 503, 533), (393, 392, 311, 394), (502, 535, 533, 503), (465, 498, 496, 466), (498, 465, 464, 500), (471, 497, 469), (468, 469, 497, 499), (499, 501, 467, 468), (530, 532, 507), (506, 507, 532, 534), (505, 506, 534, 536), (544, 569, 542), (541, 542, 569, 571), (540, 541, 571, 573), (581, 425, 579), (578, 579, 425, 427), (577, 578, 427, 429), (387, 435, 385), (434, 435, 387, 389), (433, 434, 389, 391), (459, 313, 457), (461, 313, 459), (463, 313, 461), (457, 313, 286, 456), (458, 456, 286), (312, 342, 612, 604), (604, 612, 613, 605), (462, 460, 458, 286), (605, 613, 614, 606), (606, 614, 615, 607), (607, 615, 616, 608), (608, 616, 617, 609), (609, 617, 618, 610), (610, 618, 619, 611), (312, 604, 395), (395, 604, 391), (433, 391, 604, 605), (429, 433, 605, 606), (577, 429, 606, 607), (577, 607, 573), (540, 573, 607, 608), (536, 540, 608, 609), (505, 536, 609, 610), (505, 610, 501), (467, 501, 610, 611), (611, 313, 463, 467), (250, 285, 284, 252), (248, 286, 285, 250), (248, 246, 286), (283, 254, 252, 284), (282, 256, 254, 283), (256, 282, 281, 258), (281, 279, 258), (258, 279, 278, 240), (240, 278, 262, 241), (286, 246, 316, 462), (316, 246, 315), (288, 291, 314, 315), (314, 291, 292, 317), (317, 464, 462, 316), (500, 464, 317, 502), (292, 293, 502, 317), (296, 535, 502, 293), (535, 296, 537), (296, 294, 297, 537), (572, 537, 297, 574), (298, 428, 574, 297), (430, 428, 298, 299), (267, 268, 264, 265), (270, 266, 274, 271), (274, 266, 273), (266, 275, 273), (367, 366, 304, 303), (268, 269, 295, 297), (272, 299, 295, 269), (272, 273, 290, 299), (290, 273, 275, 302), (280, 303, 302, 275), (44, 42, 306, 307), (307, 308, 44), (46, 44, 308, 309), (310, 48, 46, 309), (50, 48, 310, 311), (38, 56, 275, 276), (56, 54, 280, 275), (280, 54, 52, 305), (290, 300, 430, 299), (301, 390, 430, 300), (392, 390, 301, 304), (305, 311, 392, 304), (50, 311, 305, 52), (323, 321, 318, 319), (322, 320, 318, 321), (324, 323, 319, 325), (5, 22, 19, 1), (1, 19, 18, 2), (20, 335, 334, 21), (320, 37, 21, 334), (37, 320, 35), (23, 336, 335, 20), (337, 336, 23, 25), (338, 337, 25), (27, 339, 338, 25), (340, 339, 27, 29), (341, 340, 29, 31), (31, 33, 341), (211, 213, 332, 333), (331, 332, 213, 215), (330, 331, 215, 217), (217, 219, 329, 330), (329, 219, 328), (219, 221, 327, 328), (221, 205, 326, 327), (205, 204, 325, 326), (207, 325, 204), (211, 333, 209), (81, 75, 58, 72), (86, 83, 98, 100), (82, 99, 98, 83), (110, 107, 122, 124), (123, 122, 107, 106), (134, 131, 146, 148), (147, 146, 131, 130), (172, 158, 155, 170), (154, 171, 170, 155), (182, 179, 194, 196), (195, 194, 179, 178), (342, 341, 63, 65), (67, 612, 342, 65), (69, 71, 87, 89), (89, 91, 67, 69), (113, 115, 91, 93), (93, 95, 111, 113), (137, 139, 115, 117), (117, 119, 135, 137), (161, 163, 139, 141), (141, 143, 159, 161), (185, 187, 163, 165), (165, 167, 183, 185), (180, 183, 167, 169), (156, 159, 143, 145), (132, 135, 119, 121), (108, 111, 95, 97), (84, 87, 71, 73), (84, 73, 61, 85), (63, 341, 33, 60), (108, 97, 85, 109), (132, 121, 109, 133), (156, 145, 133, 157), (180, 169, 157, 181), (612, 67, 91, 613), (613, 91, 115, 614), (615, 614, 115), (615, 115, 139, 616), (616, 139, 163, 617), (618, 617, 163), (618, 163, 187, 619), (189, 343, 619, 187), (189, 191, 333, 343), (193, 333, 191), (193, 181, 333), (333, 181, 209), (207, 209, 324, 325), (157, 324, 209, 181), (322, 324, 157, 133), (109, 85, 322, 133), (320, 322, 85, 61), (33, 35, 320, 61), (61, 60, 33), (102, 101, 631, 632), (147, 153, 651, 645), (103, 102, 632, 633), (101, 100, 630, 631), (148, 146, 644, 646), (170, 171, 653, 652), (105, 104, 634, 635), (151, 150, 648, 649), (172, 170, 652, 654), (126, 125, 639, 640), (80, 79, 625, 626), (175, 174, 656, 657), (152, 151, 649, 650), (200, 199, 665, 666), (150, 149, 647, 648), (173, 172, 654, 655), (74, 75, 621, 620), (125, 124, 638, 639), (75, 81, 627, 621), (177, 176, 658, 659), (76, 74, 620, 622), (123, 129, 643, 637), (129, 128, 642, 643), (171, 177, 659, 653), (122, 123, 637, 636), (79, 78, 624, 625), (124, 122, 636, 638), (104, 103, 633, 634), (127, 126, 640, 641), (194, 195, 661, 660), (197, 196, 662, 663), (149, 148, 646, 647), (196, 194, 660, 662), (201, 200, 666, 667), (153, 152, 650, 651), (77, 76, 622, 623), (199, 198, 664, 665), (174, 173, 655, 656), (99, 105, 635, 629), (81, 80, 626, 627), (98, 99, 629, 628), (78, 77, 623, 624), (176, 175, 657, 658), (100, 98, 628, 630), (128, 127, 641, 642), (198, 197, 663, 664), (195, 201, 667, 661), (146, 147, 645, 644), (663, 662, 665, 664), (660, 666, 665, 662), (661, 667, 666, 660), (653, 659, 658, 652), (652, 658, 657, 654), (656, 655, 654, 657), (645, 651, 650, 644), (644, 650, 649, 646), (648, 647, 646, 649), (637, 643, 642, 636), (636, 642, 641, 638), (640, 639, 638, 641), (629, 635, 634, 628), (628, 634, 633, 630), (632, 631, 630, 633), (621, 627, 626, 620), (620, 626, 625, 622), (624, 623, 622, 625)])
_uv = me_vl53l0x.uv_layers.new(name='UVMap')
_uv.uv.foreach_set('vector', [0.9867, 0.04747, 0.9994, 0.0402, 0.9994, 0.07542, 0.9836, 0.07655, 0.511, 0.7779, 0.5402, 0.7779, 0.5402, 0.807, 0.511, 0.807, 0.3063, 0.7779, 0.3356, 0.7779, 0.3356, 0.807, 0.3063, 0.807, 0.3356, 0.7779, 0.3648, 0.7779, 0.3648, 0.807, 0.3356, 0.807, 0.9418, 0.8843, 0.9623, 0.8756, 0.9416, 0.9041, 0.917, 0.8998, 0.3648, 0.7779, 0.3941, 0.7779, 0.3941, 0.807, 0.3648, 0.807, 0.9399, 0.8294, 0.9416, 0.8119, 0.9623, 0.8404, 0.9508, 0.8565, 0.914, 0.8157, 0.9081, 0.801, 0.9416, 0.8119, 0.9399, 0.8294, 0.9508, 0.8565, 0.9623, 0.8404, 0.9623, 0.8756, 0.9418, 0.8843, 0.02166, 0.2816, 0.02166, 0.2464, 0.02195, 0.2464, 0.02166, 0.2816, 0.02195, 0.2464, 0.02195, 0.2816, 0.02166, 0.2464, 0.02166, 0.2112, 0.02195, 0.2112, 0.02166, 0.2464, 0.02195, 0.2112, 0.02195, 0.2464, 0.02166, 0.2112, 0.02166, 0.176, 0.02195, 0.176, 0.02166, 0.2112, 0.02195, 0.176, 0.02195, 0.2112, 0.02166, 0.176, 0.02166, 0.1408, 0.02195, 0.1408, 0.02166, 0.176, 0.02195, 0.1408, 0.02195, 0.176, 0.02166, 0.493, 0.02166, 0.4577, 0.02195, 0.4577, 0.02166, 0.493, 0.02195, 0.4577, 0.02195, 0.493, 0.02166, 0.4577, 0.02166, 0.4225, 0.02195, 0.4225, 0.02166, 0.4577, 0.02195, 0.4225, 0.02195, 0.4577, 0.02166, 0.4225, 0.02166, 0.3873, 0.02195, 0.3873, 0.02166, 0.4225, 0.02195, 0.3873, 0.02195, 0.4225, 0.02166, 0.3873, 0.02166, 0.3521, 0.02195, 0.3521, 0.02166, 0.3873, 0.02195, 0.3521, 0.02195, 0.3873, 0.02166, 0.3521, 0.02166, 0.3169, 0.02195, 0.3169, 0.02166, 0.3521, 0.02195, 0.3169, 0.02195, 0.3521, 0.02166, 0.3169, 0.02166, 0.2816, 0.02195, 0.2816, 0.02166, 0.3169, 0.02195, 0.2816, 0.02195, 0.3169, 0.01829, 0.2095, 0.01829, 0.1743, 0.01857, 0.1743, 0.01829, 0.2095, 0.01857, 0.1743, 0.01857, 0.2095, 0.01829, 0.1743, 0.01829, 0.1391, 0.01857, 0.1391, 0.01829, 0.1743, 0.01857, 0.1391, 0.01857, 0.1743, 0.01828, 0.4913, 0.01828, 0.4561, 0.01857, 0.4561, 0.01828, 0.4913, 0.01857, 0.4561, 0.01857, 0.4913, 0.01828, 0.4561, 0.01828, 0.4208, 0.01857, 0.4208, 0.01828, 0.4561, 0.01857, 0.4208, 0.01857, 0.4561, 0.01828, 0.4208, 0.01828, 0.3856, 0.01857, 0.3856, 0.01828, 0.4208, 0.01857, 0.3856, 0.01857, 0.4208, 0.01828, 0.3856, 0.01828, 0.3504, 0.01857, 0.3504, 0.01828, 0.3856, 0.01857, 0.3504, 0.01857, 0.3856, 0.01828, 0.3504, 0.01828, 0.3152, 0.01857, 0.3152, 0.01828, 0.3504, 0.01857, 0.3152, 0.01857, 0.3504, 0.01828, 0.3152, 0.01828, 0.28, 0.01857, 0.28, 0.01828, 0.3152, 0.01857, 0.28, 0.01857, 0.3152, 0.01828, 0.28, 0.01828, 0.2447, 0.01857, 0.2447, 0.01828, 0.28, 0.01857, 0.2447, 0.01857, 0.28, 0.01828, 0.2447, 0.01829, 0.2095, 0.01857, 0.2095, 0.01828, 0.2447, 0.01857, 0.2095, 0.01857, 0.2447, 0.05571, 0.1415, 0.05571, 0.1622, 0.05543, 0.1622, 0.05571, 0.1415, 0.05543, 0.1622, 0.05543, 0.1415, 0.05571, 0.1622, 0.05571, 0.183, 0.05543, 0.183, 0.05571, 0.1622, 0.05543, 0.183, 0.05543, 0.1622, 0.05571, 0.183, 0.05571, 0.2037, 0.05543, 0.2037, 0.05571, 0.183, 0.05543, 0.2037, 0.05543, 0.183, 0.05571, 0.2037, 0.05571, 0.2244, 0.05543, 0.2244, 0.05571, 0.2037, 0.05543, 0.2244, 0.05543, 0.2037, 0.05571, 0.2244, 0.05571, 0.2451, 0.05543, 0.2451, 0.05571, 0.2244, 0.05543, 0.2451, 0.05543, 0.2244, 0.05571, 0.2451, 0.05571, 0.2658, 0.05543, 0.2658, 0.05571, 0.2451, 0.05543, 0.2658, 0.05543, 0.2451, 0.05571, 0.2658, 0.05571, 0.2865, 0.05543, 0.2865, 0.05571, 0.2658, 0.05543, 0.2865, 0.05543, 0.2658, 0.05571, 0.2865, 0.05571, 0.3073, 0.05543, 0.3073, 0.05571, 0.2865, 0.05543, 0.3073, 0.05543, 0.2865, 0.06049, 0.2658, 0.06049, 0.2451, 0.06078, 0.2451, 0.06049, 0.2658, 0.06078, 0.2451, 0.06078, 0.2658, 0.06049, 0.2451, 0.06049, 0.2244, 0.06078, 0.2244, 0.06049, 0.2451, 0.06078, 0.2244, 0.06078, 0.2451, 0.06049, 0.2244, 0.06049, 0.2037, 0.06078, 0.2037, 0.06049, 0.2244, 0.06078, 0.2037, 0.06078, 0.2244, 0.06049, 0.2037, 0.06049, 0.183, 0.06078, 0.183, 0.06049, 0.2037, 0.06078, 0.183, 0.06078, 0.2037, 0.06049, 0.183, 0.06049, 0.1622, 0.06078, 0.1622, 0.06049, 0.183, 0.06078, 0.1622, 0.06078, 0.183, 0.06049, 0.1622, 0.06049, 0.1415, 0.06078, 0.1415, 0.06049, 0.1622, 0.06078, 0.1415, 0.06078, 0.1622, 0.06049, 0.3073, 0.06049, 0.2865, 0.06078, 0.2865, 0.06049, 0.3073, 0.06078, 0.2865, 0.06078, 0.3073, 0.06049, 0.2865, 0.06049, 0.2658, 0.06078, 0.2658, 0.06049, 0.2865, 0.06078, 0.2658, 0.06078, 0.2865, 0.06246, 0.183, 0.06246, 0.2037, 0.06218, 0.2037, 0.06246, 0.183, 0.06218, 0.2037, 0.06218, 0.183, 0.06246, 0.2037, 0.06246, 0.2244, 0.06218, 0.2244, 0.06246, 0.2037, 0.06218, 0.2244, 0.06218, 0.2037, 0.06246, 0.2244, 0.06246, 0.2451, 0.06218, 0.2451, 0.06246, 0.2244, 0.06218, 0.2451, 0.06218, 0.2244, 0.06246, 0.2451, 0.06246, 0.2658, 0.06218, 0.2658, 0.06246, 0.2451, 0.06218, 0.2658, 0.06218, 0.2451, 0.06246, 0.2658, 0.06246, 0.2865, 0.06218, 0.2865, 0.06246, 0.2658, 0.06218, 0.2865, 0.06218, 0.2658, 0.06246, 0.2865, 0.06246, 0.3073, 0.06218, 0.3073, 0.06246, 0.2865, 0.06218, 0.3073, 0.06218, 0.2865, 0.06246, 0.1415, 0.06246, 0.1622, 0.06218, 0.1622, 0.06246, 0.1415, 0.06218, 0.1622, 0.06218, 0.1415, 0.06246, 0.1622, 0.06246, 0.183, 0.06218, 0.183, 0.06246, 0.1622, 0.06218, 0.183, 0.06218, 0.1622, 0.06387, 0.2658, 0.06387, 0.2451, 0.06415, 0.2451, 0.06387, 0.2658, 0.06415, 0.2451, 0.06415, 0.2658, 0.06387, 0.2451, 0.06387, 0.2244, 0.06415, 0.2244, 0.06387, 0.2451, 0.06415, 0.2244, 0.06415, 0.2451, 0.06387, 0.2244, 0.06387, 0.2037, 0.06415, 0.2037, 0.06387, 0.2244, 0.06415, 0.2037, 0.06415, 0.2244, 0.06387, 0.2037, 0.06387, 0.183, 0.06415, 0.183, 0.06387, 0.2037, 0.06415, 0.183, 0.06415, 0.2037, 0.06387, 0.183, 0.06387, 0.1622, 0.06415, 0.1622, 0.06387, 0.183, 0.06415, 0.1622, 0.06415, 0.183, 0.06387, 0.1622, 0.06387, 0.1415, 0.06415, 0.1415, 0.06387, 0.1622, 0.06415, 0.1415, 0.06415, 0.1622, 0.06387, 0.3073, 0.06387, 0.2865, 0.06415, 0.2865, 0.06387, 0.3073, 0.06415, 0.2865, 0.06415, 0.3073, 0.06387, 0.2865, 0.06387, 0.2658, 0.06415, 0.2658, 0.06387, 0.2865, 0.06415, 0.2658, 0.06415, 0.2865, 0.0574, 0.1415, 0.0574, 0.1622, 0.05711, 0.1622, 0.0574, 0.1415, 0.05711, 0.1622, 0.05711, 0.1415, 0.0574, 0.1622, 0.0574, 0.183, 0.05711, 0.183, 0.0574, 0.1622, 0.05711, 0.183, 0.05711, 0.1622, 0.0574, 0.183, 0.0574, 0.2037, 0.05711, 0.2037, 0.0574, 0.183, 0.05711, 0.2037, 0.05711, 0.183, 0.0574, 0.2037, 0.0574, 0.2244, 0.05711, 0.2244, 0.0574, 0.2037, 0.05711, 0.2244, 0.05711, 0.2037, 0.0574, 0.2244, 0.0574, 0.2451, 0.05711, 0.2451, 0.0574, 0.2244, 0.05711, 0.2451, 0.05711, 0.2244, 0.0574, 0.2451, 0.0574, 0.2658, 0.05711, 0.2658, 0.0574, 0.2451, 0.05711, 0.2658, 0.05711, 0.2451, 0.0574, 0.2658, 0.0574, 0.2865, 0.05711, 0.2865, 0.0574, 0.2658, 0.05711, 0.2865, 0.05711, 0.2658, 0.0574, 0.2865, 0.0574, 0.3073, 0.05711, 0.3073, 0.0574, 0.2865, 0.05711, 0.3073, 0.05711, 0.2865, 0.05909, 0.183, 0.05909, 0.2037, 0.0588, 0.2037, 0.05909, 0.183, 0.0588, 0.2037, 0.0588, 0.183, 0.05909, 0.2037, 0.05909, 0.2244, 0.0588, 0.2244, 0.05909, 0.2037, 0.0588, 0.2244, 0.0588, 0.2037, 0.05909, 0.2244, 0.05909, 0.2451, 0.0588, 0.2451, 0.05909, 0.2244, 0.0588, 0.2451, 0.0588, 0.2244, 0.05909, 0.2451, 0.05909, 0.2658, 0.0588, 0.2658, 0.05909, 0.2451, 0.0588, 0.2658, 0.0588, 0.2451, 0.05909, 0.2658, 0.05909, 0.2865, 0.0588, 0.2865, 0.05909, 0.2658, 0.0588, 0.2865, 0.0588, 0.2658, 0.05909, 0.2865, 0.05909, 0.3073, 0.0588, 0.3073, 0.05909, 0.2865, 0.0588, 0.3073, 0.0588, 0.2865, 0.05909, 0.1415, 0.05909, 0.1622, 0.0588, 0.1622, 0.05909, 0.1415, 0.0588, 0.1622, 0.0588, 0.1415, 0.05909, 0.1622, 0.05909, 0.183, 0.0588, 0.183, 0.05909, 0.1622, 0.0588, 0.183, 0.0588, 0.1622, 0.02026, 0.28, 0.02026, 0.3152, 0.01997, 0.3152, 0.02026, 0.28, 0.01997, 0.3152, 0.01997, 0.28, 0.02026, 0.3152, 0.02026, 0.3504, 0.01997, 0.3504, 0.02026, 0.3152, 0.01997, 0.3504, 0.01997, 0.3152, 0.02026, 0.3504, 0.02026, 0.3856, 0.01997, 0.3856, 0.02026, 0.3504, 0.01997, 0.3856, 0.01997, 0.3504, 0.02026, 0.3856, 0.02026, 0.4208, 0.01997, 0.4208, 0.02026, 0.3856, 0.01997, 0.4208, 0.01997, 0.3856, 0.02026, 0.4208, 0.02026, 0.4561, 0.01997, 0.4561, 0.02026, 0.4208, 0.01997, 0.4561, 0.01997, 0.4208, 0.02026, 0.4561, 0.02026, 0.4913, 0.01997, 0.4913, 0.02026, 0.4561, 0.01997, 0.4913, 0.01997, 0.4561, 0.02026, 0.1391, 0.02026, 0.1743, 0.01997, 0.1743, 0.02026, 0.1391, 0.01997, 0.1743, 0.01997, 0.1391, 0.02026, 0.1743, 0.02026, 0.2095, 0.01997, 0.2095, 0.02026, 0.1743, 0.01997, 0.2095, 0.01997, 0.1743, 0.02026, 0.2095, 0.02026, 0.2447, 0.01997, 0.2447, 0.02026, 0.2095, 0.01997, 0.2447, 0.01997, 0.2095, 0.02026, 0.2447, 0.02026, 0.28, 0.01997, 0.28, 0.02026, 0.2447, 0.01997, 0.28, 0.01997, 0.2447, 0.2904, 0.9001, 0.3056, 0.8912, 0.2947, 0.9247, 0.2749, 0.9249, 0.917, 0.8998, 0.9416, 0.9041, 0.9081, 0.915, 0.888, 0.8958, 0.776, 0.8104, 0.7468, 0.8104, 0.7468, 0.7813, 0.776, 0.7813, 0.7468, 0.8104, 0.7176, 0.8104, 0.7176, 0.7813, 0.7468, 0.7813, 0.2611, 0.59, 0.2611, 0.6356, 0.2369, 0.6356, 0.2369, 0.59, 0.7176, 0.8104, 0.6883, 0.8104, 0.6883, 0.7813, 0.7176, 0.7813, 0.3818, 0.07428, 0.3265, 0.07428, 0.3265, 0.001908, 0.3818, 0.001908, 0.9564, 0.7416, 0.9564, 0.7822, 0.9279, 0.7822, 0.9279, 0.7416, 0.3556, 0.7464, 0.4269, 0.7464, 0.4269, 0.7749, 0.3556, 0.7749, 0.3154, 0.1675, 0.3154, 0.1323, 0.3157, 0.1323, 0.3154, 0.1675, 0.3157, 0.1323, 0.3157, 0.1675, 0.3154, 0.4845, 0.3154, 0.4493, 0.3157, 0.4493, 0.3154, 0.4845, 0.3157, 0.4493, 0.3157, 0.4845, 0.3154, 0.4493, 0.3154, 0.4141, 0.3157, 0.4141, 0.3154, 0.4493, 0.3157, 0.4141, 0.3157, 0.4493, 0.3154, 0.4141, 0.3154, 0.3789, 0.3157, 0.3789, 0.3154, 0.4141, 0.3157, 0.3789, 0.3157, 0.4141, 0.3154, 0.3789, 0.3154, 0.3436, 0.3157, 0.3436, 0.3154, 0.3789, 0.3157, 0.3436, 0.3157, 0.3789, 0.3154, 0.3436, 0.3154, 0.3084, 0.3157, 0.3084, 0.3154, 0.3436, 0.3157, 0.3084, 0.3157, 0.3436, 0.3154, 0.3084, 0.3154, 0.2732, 0.3157, 0.2732, 0.3154, 0.3084, 0.3157, 0.2732, 0.3157, 0.3084, 0.3154, 0.2732, 0.3154, 0.238, 0.3157, 0.238, 0.3154, 0.2732, 0.3157, 0.238, 0.3157, 0.2732, 0.3154, 0.238, 0.3154, 0.2028, 0.3157, 0.2028, 0.3154, 0.238, 0.3157, 0.2028, 0.3157, 0.238, 0.3154, 0.2028, 0.3154, 0.1675, 0.3157, 0.1675, 0.3154, 0.2028, 0.3157, 0.1675, 0.3157, 0.2028, 0.2855, 0.394, 0.2399, 0.394, 0.2399, 0.3701, 0.2855, 0.3701, 0.2855, 0.3219, 0.314, 0.5859, 0.2855, 0.3701, 0.2855, 0.3458, 0.1544, 0.5332, 0.1544, 0.5147, 0.2, 0.5147, 0.2, 0.5332, 0.314, 0.5859, 0.2855, 0.3219, 0.2855, 0.2977, 0.314, 0.13, 0.2143, 0.244, 0.1715, 0.3238, 0.1715, 0.2725, 0.1715, 0.244, 0.2143, 0.244, 0.314, 0.13, 0.2855, 0.2977, 0.2399, 0.2977, 0.07096, 0.2089, 0.07523, 0.2078, 0.07523, 0.2101, 0.05234, 0.3924, 0.05234, 0.433, 0.02384, 0.433, 0.02384, 0.3924, 0.02384, 0.4828, 0.02384, 0.433, 0.05234, 0.433, 0.05234, 0.4828, 0.05234, 0.1896, 0.05234, 0.2302, 0.02384, 0.2302, 0.02384, 0.1896, 0.9663, 0.7826, 0.9663, 0.742, 0.9947, 0.742, 0.9947, 0.7826, 0.9947, 0.5705, 0.9947, 0.6203, 0.9663, 0.6203, 0.9663, 0.5705, 0.7074, 0.311, 0.7074, 0.3154, 0.635, 0.3154, 0.635, 0.311, 0.3906, 0.001908, 0.395, 0.001908, 0.395, 0.07428, 0.3906, 0.07428, 0.7833, 0.6279, 0.7833, 0.6323, 0.711, 0.6323, 0.711, 0.6279, 0.7074, 0.1341, 0.7074, 0.1385, 0.635, 0.1385, 0.635, 0.1341, 0.9564, 0.701, 0.9564, 0.7416, 0.9279, 0.7416, 0.9279, 0.701, 0.8072, 0.6867, 0.8072, 0.6012, 0.8357, 0.6012, 0.8357, 0.6867, 0.3084, 0.1249, 0.3084, 0.1021, 0.3539, 0.1021, 0.3539, 0.1249, 0.635, 0.3796, 0.635, 0.3243, 0.7074, 0.3243, 0.7074, 0.3796, 0.3472, 0.6863, 0.3714, 0.6863, 0.3714, 0.7091, 0.3472, 0.7091, 0.6511, 0.7355, 0.6511, 0.7597, 0.6283, 0.7597, 0.6283, 0.7355, 0.2274, 0.7464, 0.3556, 0.7464, 0.3556, 0.7749, 0.2274, 0.7749, 0.5551, 0.7464, 0.6263, 0.7464, 0.6263, 0.7749, 0.5551, 0.7749, 0.3067, 0.6584, 0.3067, 0.6356, 0.3309, 0.6356, 0.3309, 0.6584, 0.9564, 0.701, 0.9279, 0.701, 0.9279, 0.6512, 0.9564, 0.6512, 0.9663, 0.742, 0.9663, 0.7014, 0.9947, 0.7014, 0.9947, 0.742, 0.9663, 0.7014, 0.9663, 0.6609, 0.9947, 0.6609, 0.9947, 0.7014, 0.1715, 0.1585, 0.1749, 0.1343, 0.2357, 0.13, 0.2143, 0.1585, 0.2143, 0.1585, 0.2357, 0.13, 0.314, 0.13, 0.2143, 0.244, 0.3458, 0.8438, 0.3446, 0.8595, 0.3173, 0.8645, 0.4556, 0.9067, 0.4841, 0.9067, 0.4841, 0.9851, 0.4556, 0.9851, 0.711, 0.4069, 0.7394, 0.4069, 0.7394, 0.4575, 0.711, 0.4575, 0.1741, 0.2397, 0.1741, 0.1614, 0.2026, 0.1614, 0.2026, 0.2397, 0.9569, 0.1768, 0.9569, 0.6327, 0.9284, 0.6327, 0.9284, 0.1768, 0.8569, 0.4351, 0.8387, 0.4351, 0.8387, 0.4169, 0.8569, 0.4169, 0.3395, 0.9334, 0.3458, 0.9522, 0.3173, 0.9315, 0.3223, 0.9097, 0.7833, 0.4687, 0.7833, 0.4731, 0.711, 0.4731, 0.711, 0.4687, 0.3737, 0.8565, 0.381, 0.8438, 0.4095, 0.8645, 0.398, 0.8728, 0.381, 0.8438, 0.3737, 0.8565, 0.3446, 0.8595, 0.3458, 0.8438, 0.1749, 0.1343, 0.1715, 0.1585, 0.116, 0.187, 0.1397, 0.1343, 0.1749, 0.1343, 0.2034, 0.1136, 0.2357, 0.13, 0.1916, 0.8912, 0.2063, 0.8972, 0.2025, 0.9247, 0.2863, 0.8711, 0.2947, 0.8577, 0.3056, 0.8912, 0.2904, 0.9001, 0.2646, 0.8516, 0.2662, 0.837, 0.2947, 0.8577, 0.2863, 0.8711, 0.3678, 0.9405, 0.381, 0.9522, 0.3458, 0.9522, 0.3395, 0.9334, 0.406, 0.9009, 0.4204, 0.898, 0.4095, 0.9315, 0.3941, 0.9277, 0.3223, 0.9097, 0.3173, 0.9315, 0.3064, 0.898, 0.3243, 0.8806, 0.3243, 0.8806, 0.3064, 0.898, 0.3173, 0.8645, 0.3446, 0.8595, 0.2749, 0.9249, 0.2947, 0.9247, 0.2662, 0.9454, 0.2471, 0.9339, 0.1916, 0.8912, 0.2025, 0.8577, 0.2123, 0.8686, 0.2063, 0.8972, 0.231, 0.837, 0.2354, 0.8506, 0.2123, 0.8686, 0.2025, 0.8577, 0.4545, 0.8747, 0.4545, 0.8648, 0.4676, 0.8594, 0.4676, 0.8801, 0.4545, 0.8648, 0.4475, 0.8579, 0.453, 0.8447, 0.4676, 0.8594, 0.9027, 0.05334, 0.891, 0.07542, 0.891, 0.0402, 0.9155, 0.02707, 0.888, 0.414, 0.8698, 0.414, 0.8698, 0.243, 0.888, 0.243, 0.22, 0.923, 0.231, 0.9454, 0.2025, 0.9247, 0.2063, 0.8972, 0.2471, 0.9339, 0.2662, 0.9454, 0.231, 0.9454, 0.22, 0.923, 0.2385, 0.8917, 0.2483, 0.8917, 0.2538, 0.9049, 0.2331, 0.9049, 0.4308, 0.8747, 0.4377, 0.8816, 0.4323, 0.8948, 0.4176, 0.8801, 0.4377, 0.8816, 0.4475, 0.8816, 0.453, 0.8948, 0.4323, 0.8948, 0.9626, 0.09686, 0.9787, 0.1039, 0.9452, 0.1148, 0.9335, 0.0989, 0.9335, 0.0989, 0.9452, 0.1148, 0.9117, 0.1039, 0.9098, 0.08171, 0.8544, 0.03748, 0.8613, 0.03055, 0.8745, 0.036, 0.8599, 0.05065, 0.8446, 0.03748, 0.8544, 0.03748, 0.8599, 0.05065, 0.8391, 0.05065, 0.3614, 0.8985, 0.3684, 0.8915, 0.3815, 0.897, 0.3669, 0.9116, 0.2385, 0.868, 0.2316, 0.875, 0.2184, 0.8695, 0.2331, 0.8549, 0.3315, 0.897, 0.3447, 0.8915, 0.3462, 0.9116, 0.6006, 0.8104, 0.5714, 0.8104, 0.5714, 0.7813, 0.6006, 0.7813, 0.3516, 0.8985, 0.3614, 0.8985, 0.3669, 0.9116, 0.2483, 0.868, 0.2385, 0.868, 0.2331, 0.8549, 0.2538, 0.8549, 0.2483, 0.8917, 0.2553, 0.8848, 0.2684, 0.8902, 0.2538, 0.9049, 0.04587, 0.6721, 0.05281, 0.679, 0.04736, 0.6922, 0.03271, 0.6775, 0.8674, 0.8448, 0.8539, 0.8404, 0.8746, 0.8119, 0.8854, 0.8218, 0.9836, 0.07655, 0.9994, 0.07542, 0.9787, 0.1039, 0.9626, 0.09686, 0.2316, 0.8848, 0.2385, 0.8917, 0.2331, 0.9049, 0.2184, 0.8902, 0.3516, 0.8748, 0.3447, 0.8817, 0.3315, 0.8763, 0.3462, 0.8616, 0.3684, 0.8915, 0.3684, 0.8817, 0.3815, 0.8763, 0.3815, 0.897, 0.8919, 0.841, 0.8849, 0.848, 0.8718, 0.8425, 0.8864, 0.8279, 0.008226, 0.8017, 0.02646, 0.8017, 0.02646, 0.9727, 0.008226, 0.9727, 0.05281, 0.6553, 0.04587, 0.6623, 0.03271, 0.6568, 0.04736, 0.6422, 0.04587, 0.6623, 0.04587, 0.6721, 0.03271, 0.6775, 0.03271, 0.6568, 0.06956, 0.6623, 0.06262, 0.6553, 0.06807, 0.6422, 0.08272, 0.6568, 0.05281, 0.679, 0.06262, 0.679, 0.06807, 0.6922, 0.04736, 0.6922, 0.9017, 0.8647, 0.9086, 0.8578, 0.9218, 0.8632, 0.9071, 0.8779, 0.9086, 0.8578, 0.9086, 0.848, 0.9218, 0.8425, 0.9218, 0.8632, 0.9086, 0.848, 0.9017, 0.841, 0.9071, 0.8279, 0.9218, 0.8425, 0.9017, 0.841, 0.8919, 0.841, 0.8864, 0.8279, 0.9071, 0.8279, 0.8053, 0.8104, 0.776, 0.8104, 0.776, 0.7813, 0.8053, 0.7813, 0.8849, 0.848, 0.8849, 0.8578, 0.8718, 0.8632, 0.8718, 0.8425, 0.2034, 0.6693, 0.2252, 0.6749, 0.1965, 0.7036, 0.1749, 0.69, 0.2034, 0.6693, 0.2143, 0.6358, 0.2357, 0.6358, 0.2252, 0.6749, 0.9117, 0.01171, 0.9155, 0.02707, 0.891, 0.0402, 0.2354, 0.8506, 0.231, 0.837, 0.2662, 0.837, 0.2646, 0.8516, 0.4308, 0.8648, 0.4308, 0.8747, 0.4176, 0.8801, 0.4176, 0.8594, 0.4475, 0.8816, 0.4545, 0.8747, 0.4676, 0.8801, 0.453, 0.8948, 0.2316, 0.875, 0.2316, 0.8848, 0.2184, 0.8902, 0.2184, 0.8695, 0.8613, 0.03055, 0.8613, 0.02073, 0.8745, 0.01528, 0.8745, 0.036, 0.9452, 0.0008253, 0.9787, 0.01171, 0.9704, 0.02323, 0.9423, 0.01518, 0.9452, 0.0008253, 0.9423, 0.01518, 0.9155, 0.02707, 0.9117, 0.01171, 0.8746, 0.9041, 0.888, 0.8958, 0.9081, 0.915, 0.5714, 0.8104, 0.5422, 0.8104, 0.5422, 0.7813, 0.5714, 0.7813, 0.8854, 0.8218, 0.8746, 0.8119, 0.9081, 0.801, 0.914, 0.8157, 0.9704, 0.02323, 0.9787, 0.01171, 0.9994, 0.0402, 0.9867, 0.04747, 0.7074, 0.3154, 0.7074, 0.3199, 0.635, 0.3199, 0.635, 0.3154, 0.6685, 0.8696, 0.7027, 0.8696, 0.7027, 0.8981, 0.6685, 0.8981, 0.7074, 0.06554, 0.7074, 0.06997, 0.635, 0.06997, 0.635, 0.06554, 0.3447, 0.8817, 0.3447, 0.8915, 0.3315, 0.897, 0.3315, 0.8763, 0.2611, 0.6584, 0.2611, 0.6356, 0.3067, 0.6356, 0.3067, 0.6584, 0.08117, 0.9727, 0.06293, 0.9727, 0.06293, 0.8017, 0.08117, 0.8017, 0.3539, 0.1021, 0.3782, 0.1021, 0.3782, 0.1249, 0.3539, 0.1249, 0.2369, 0.6356, 0.2611, 0.6356, 0.2611, 0.6584, 0.2369, 0.6584, 0.6299, 0.8104, 0.6006, 0.8104, 0.6006, 0.7813, 0.6299, 0.7813, 0.2385, 0.1021, 0.2841, 0.1021, 0.2841, 0.1249, 0.2385, 0.1249, 0.2774, 0.7091, 0.2774, 0.6863, 0.3016, 0.6863, 0.3016, 0.7091, 0.2841, 0.07791, 0.2841, 0.1021, 0.2385, 0.1021, 0.2385, 0.07791, 0.8613, 0.02073, 0.8544, 0.01379, 0.8599, 0.00063, 0.8745, 0.01528, 0.2841, 0.1249, 0.2841, 0.1021, 0.3084, 0.1021, 0.3084, 0.1249, 0.6283, 0.6657, 0.6511, 0.6657, 0.6511, 0.6899, 0.6283, 0.6899, 0.2774, 0.662, 0.2774, 0.6863, 0.2318, 0.6863, 0.2318, 0.662, 0.3016, 0.7091, 0.3016, 0.6863, 0.3472, 0.6863, 0.3472, 0.7091, 0.6283, 0.6899, 0.6511, 0.6899, 0.6511, 0.7355, 0.6283, 0.7355, 0.2318, 0.6863, 0.2774, 0.6863, 0.2774, 0.7091, 0.2318, 0.7091, 0.4525, 0.7779, 0.4818, 0.7779, 0.4818, 0.807, 0.4525, 0.807, 0.6922, 0.7141, 0.6779, 0.7141, 0.6779, 0.6899, 0.6922, 0.6899, 0.6753, 0.6657, 0.6511, 0.6657, 0.6511, 0.6201, 0.6753, 0.6201, 0.05402, 0.4855, 0.05402, 0.5639, 0.02553, 0.5639, 0.02553, 0.4855, 0.6511, 0.6201, 0.6511, 0.6657, 0.6283, 0.6657, 0.6283, 0.6201, 0.4454, 0.7419, 0.4454, 0.7277, 0.491, 0.7277, 0.491, 0.7419, 0.4212, 0.7419, 0.4212, 0.7277, 0.4454, 0.7277, 0.4454, 0.7419, 0.4818, 0.7779, 0.511, 0.7779, 0.511, 0.807, 0.4818, 0.807, 0.7074, 0.3884, 0.7074, 0.3928, 0.635, 0.3928, 0.635, 0.3884, 0.2771, 0.7779, 0.3063, 0.7779, 0.3063, 0.807, 0.2771, 0.807, 0.4233, 0.7779, 0.4525, 0.7779, 0.4525, 0.807, 0.4233, 0.807, 0.138, 0.7786, 0.2235, 0.7786, 0.2235, 0.7928, 0.138, 0.7928, 0.2399, 0.2977, 0.2399, 0.3219, 0.1715, 0.3238, 0.2143, 0.244, 0.2399, 0.3219, 0.2399, 0.3458, 0.1146, 0.3722, 0.1715, 0.3238, 0.8151, 0.06708, 0.8333, 0.06708, 0.8333, 0.238, 0.8151, 0.238, 0.001255, 0.7273, 0.08674, 0.7273, 0.08674, 0.7786, 0.001255, 0.7786, 0.08674, 0.7928, 0.08674, 0.7786, 0.138, 0.7786, 0.138, 0.7928, 0.001255, 0.7928, 0.001255, 0.7786, 0.08674, 0.7786, 0.08674, 0.7928, 0.7597, 0.8981, 0.7597, 0.8696, 0.7939, 0.8696, 0.7939, 0.8981, 0.8446, 0.01379, 0.8376, 0.02073, 0.8245, 0.01528, 0.8391, 0.00063, 0.8357, 0.7294, 0.8072, 0.7294, 0.8072, 0.6867, 0.8357, 0.6867, 0.7074, 0.00584, 0.7074, 0.01027, 0.635, 0.01027, 0.635, 0.00584, 0.8357, 0.8149, 0.8072, 0.8149, 0.8072, 0.7294, 0.8357, 0.7294, 0.7074, 0.5521, 0.7074, 0.5565, 0.635, 0.5565, 0.635, 0.5521, 0.3862, 0.001908, 0.3906, 0.001908, 0.3906, 0.07428, 0.3862, 0.07428, 0.8072, 0.8576, 0.8072, 0.8149, 0.8357, 0.8149, 0.8357, 0.8576, 0.7217, 0.8149, 0.8072, 0.8149, 0.8072, 0.8576, 0.7217, 0.8576, 0.02646, 0.8017, 0.0447, 0.8017, 0.0447, 0.9727, 0.02646, 0.9727, 0.7074, 0.4791, 0.7074, 0.4835, 0.635, 0.4835, 0.635, 0.4791, 0.7027, 0.8981, 0.7027, 0.8696, 0.7597, 0.8696, 0.7597, 0.8981, 0.7939, 0.8696, 0.8509, 0.8696, 0.8509, 0.8981, 0.7939, 0.8981, 0.7074, 0.5432, 0.7074, 0.5477, 0.635, 0.5477, 0.635, 0.5432, 0.635, 0.5432, 0.635, 0.4879, 0.7074, 0.4879, 0.7074, 0.5432, 0.711, 0.7738, 0.711, 0.7186, 0.7833, 0.7186, 0.7833, 0.7738, 0.7074, 0.5477, 0.7074, 0.5521, 0.635, 0.5521, 0.635, 0.5477, 0.7425, 0.2951, 0.7456, 0.292, 0.7456, 0.362, 0.7425, 0.3589, 0.7456, 0.1472, 0.7499, 0.1461, 0.7499, 0.2184, 0.7456, 0.2173, 0.7414, 0.227, 0.7425, 0.2227, 0.7425, 0.2865, 0.7414, 0.2823, 0.635, 0.4614, 0.635, 0.4061, 0.7074, 0.4061, 0.7074, 0.4614, 0.7074, 0.6118, 0.7074, 0.6162, 0.635, 0.6162, 0.635, 0.6118, 0.635, 0.4791, 0.635, 0.4747, 0.7074, 0.4747, 0.635, 0.4791, 0.7074, 0.4747, 0.7074, 0.4791, 0.7074, 0.4835, 0.7074, 0.4879, 0.635, 0.4879, 0.635, 0.4835, 0.635, 0.6118, 0.635, 0.5565, 0.7074, 0.5565, 0.7074, 0.6118, 0.2402, 0.001908, 0.2447, 0.001908, 0.2447, 0.07428, 0.2402, 0.07428, 0.06293, 0.9727, 0.08117, 0.9727, 0.08117, 0.9909, 0.06293, 0.9909, 0.2358, 0.001908, 0.2402, 0.001908, 0.2402, 0.07428, 0.2358, 0.07428, 0.2999, 0.07428, 0.2447, 0.07428, 0.2447, 0.001908, 0.2999, 0.001908, 0.3176, 0.001908, 0.3221, 0.001908, 0.3221, 0.07428, 0.3176, 0.07428, 0.7074, 0.4658, 0.7074, 0.4703, 0.635, 0.4703, 0.635, 0.4658, 0.06293, 0.9727, 0.0447, 0.9727, 0.0447, 0.8017, 0.06293, 0.8017, 0.3818, 0.001908, 0.3862, 0.001908, 0.3862, 0.07428, 0.3818, 0.07428, 0.8126, 0.2142, 0.8095, 0.2173, 0.8095, 0.1472, 0.8126, 0.1503, 0.8095, 0.1472, 0.8095, 0.2173, 0.8052, 0.2184, 0.8052, 0.1461, 0.06262, 0.6553, 0.05281, 0.6553, 0.04736, 0.6422, 0.06807, 0.6422, 0.3309, 0.6356, 0.3765, 0.6356, 0.3765, 0.6584, 0.3309, 0.6584, 0.1063, 0.8019, 0.1245, 0.8019, 0.1245, 0.9729, 0.1063, 0.9729, 0.1427, 0.9729, 0.1245, 0.9729, 0.1245, 0.8019, 0.1427, 0.8019, 0.7074, 0.4614, 0.7074, 0.4658, 0.635, 0.4658, 0.635, 0.4614, 0.8544, 0.01379, 0.8446, 0.01379, 0.8391, 0.00063, 0.8599, 0.00063, 0.7074, 0.1385, 0.7074, 0.1429, 0.635, 0.1429, 0.635, 0.1385, 0.7456, 0.292, 0.7499, 0.2908, 0.7499, 0.3632, 0.7456, 0.362, 0.7414, 0.08224, 0.7425, 0.07797, 0.7425, 0.1418, 0.7414, 0.1375, 0.7414, 0.1546, 0.7425, 0.1503, 0.7425, 0.2142, 0.7414, 0.2099, 0.7074, 0.1429, 0.7074, 0.1474, 0.635, 0.1474, 0.635, 0.1429, 0.4212, 0.7035, 0.4212, 0.7277, 0.3756, 0.7277, 0.3756, 0.7035, 0.7074, 0.2248, 0.7074, 0.2292, 0.635, 0.2292, 0.635, 0.2248, 0.7074, 0.4017, 0.7074, 0.4061, 0.635, 0.4061, 0.635, 0.4017, 0.3221, 0.001908, 0.3265, 0.001908, 0.3265, 0.07428, 0.3221, 0.07428, 0.7074, 0.4703, 0.7074, 0.4747, 0.635, 0.4747, 0.635, 0.4703, 0.635, 0.1341, 0.635, 0.07882, 0.7074, 0.07882, 0.7074, 0.1341, 0.6922, 0.6899, 0.6779, 0.6899, 0.6779, 0.6443, 0.6922, 0.6443, 0.05234, 0.3518, 0.05234, 0.3924, 0.02384, 0.3924, 0.02384, 0.3518, 0.05234, 0.3113, 0.05234, 0.3518, 0.02384, 0.3518, 0.02384, 0.3113, 0.3044, 0.001908, 0.3088, 0.001908, 0.3088, 0.07428, 0.3044, 0.07428, 0.05234, 0.1896, 0.02384, 0.1896, 0.02384, 0.1397, 0.05234, 0.1397, 0.8137, 0.08224, 0.8137, 0.1375, 0.8126, 0.1418, 0.8126, 0.07797, 0.8126, 0.1418, 0.8095, 0.1449, 0.8095, 0.07484, 0.8126, 0.07797, 0.8151, 0.243, 0.8333, 0.243, 0.8333, 0.414, 0.8151, 0.414, 0.7833, 0.619, 0.7833, 0.6235, 0.711, 0.6235, 0.711, 0.619, 0.8698, 0.238, 0.8515, 0.238, 0.8515, 0.06708, 0.8698, 0.06708, 0.7074, 0.001415, 0.7074, 0.00584, 0.635, 0.00584, 0.635, 0.001415, 0.7833, 0.7738, 0.7833, 0.7783, 0.711, 0.7783, 0.711, 0.7738, 0.8333, 0.243, 0.8515, 0.243, 0.8515, 0.414, 0.8333, 0.414, 0.7074, 0.06997, 0.7074, 0.07439, 0.635, 0.07439, 0.635, 0.06997, 0.7425, 0.07797, 0.7456, 0.07484, 0.7456, 0.1449, 0.7425, 0.1418, 0.7456, 0.002466, 0.7499, 0.001321, 0.7499, 0.07369, 0.7456, 0.07255, 0.7456, 0.07484, 0.7499, 0.07369, 0.7499, 0.1461, 0.7456, 0.1449, 0.7833, 0.6102, 0.7833, 0.6146, 0.711, 0.6146, 0.711, 0.6102, 0.7833, 0.7053, 0.7833, 0.7097, 0.711, 0.7097, 0.711, 0.7053, 0.7074, 0.384, 0.7074, 0.3884, 0.635, 0.3884, 0.635, 0.384, 0.7074, 0.07439, 0.7074, 0.07882, 0.635, 0.07882, 0.635, 0.07439, 0.7833, 0.7097, 0.7833, 0.7141, 0.711, 0.7141, 0.711, 0.7097, 0.7833, 0.7141, 0.7833, 0.7186, 0.711, 0.7186, 0.711, 0.7141, 0.635, 0.06554, 0.635, 0.01027, 0.7074, 0.01027, 0.7074, 0.06554, 0.8137, 0.3717, 0.8137, 0.427, 0.8126, 0.4313, 0.8126, 0.3675, 0.8126, 0.4313, 0.8095, 0.4344, 0.8095, 0.3643, 0.8126, 0.3675, 0.05234, 0.2302, 0.05234, 0.2707, 0.02384, 0.2707, 0.02384, 0.2302, 0.7074, 0.1518, 0.7074, 0.1562, 0.635, 0.1562, 0.635, 0.1518, 0.7833, 0.5372, 0.7833, 0.5416, 0.711, 0.5416, 0.711, 0.5372, 0.2999, 0.001908, 0.3044, 0.001908, 0.3044, 0.07428, 0.2999, 0.07428, 0.8698, 0.414, 0.8515, 0.414, 0.8515, 0.243, 0.8698, 0.243, 0.9098, 0.08171, 0.9117, 0.1039, 0.891, 0.07542, 0.9027, 0.05334, 0.8698, 0.414, 0.888, 0.414, 0.888, 0.4322, 0.8698, 0.4322, 0.6883, 0.8104, 0.6591, 0.8104, 0.6591, 0.7813, 0.6883, 0.7813, 0.7074, 0.2159, 0.7074, 0.2203, 0.635, 0.2203, 0.635, 0.2159, 0.7833, 0.6964, 0.7833, 0.7009, 0.711, 0.7009, 0.711, 0.6964, 0.7074, 0.1474, 0.7074, 0.1518, 0.635, 0.1518, 0.635, 0.1474, 0.635, 0.2159, 0.635, 0.1606, 0.7074, 0.1606, 0.7074, 0.2159, 0.7425, 0.1503, 0.7456, 0.1472, 0.7456, 0.2173, 0.7425, 0.2142, 0.7414, 0.009869, 0.7425, 0.005595, 0.7425, 0.06942, 0.7414, 0.06515, 0.7425, 0.005595, 0.7456, 0.002466, 0.7456, 0.07255, 0.7425, 0.06942, 0.9116, 0.6061, 0.8934, 0.6061, 0.8934, 0.4351, 0.9116, 0.4351, 0.7833, 0.6235, 0.7833, 0.6279, 0.711, 0.6279, 0.711, 0.6235, 0.7833, 0.7009, 0.7833, 0.7053, 0.711, 0.7053, 0.711, 0.7009, 0.7074, 0.1562, 0.7074, 0.1606, 0.635, 0.1606, 0.635, 0.1562, 0.7833, 0.6323, 0.7833, 0.6367, 0.711, 0.6367, 0.711, 0.6323, 0.8095, 0.1449, 0.8052, 0.1461, 0.8052, 0.07369, 0.8095, 0.07484, 0.8137, 0.009869, 0.8137, 0.06515, 0.8126, 0.06942, 0.8126, 0.005595, 0.711, 0.692, 0.711, 0.6367, 0.7833, 0.6367, 0.7833, 0.692, 0.7027, 0.8127, 0.7027, 0.8696, 0.6685, 0.8696, 0.6685, 0.8127, 0.8934, 0.6061, 0.8752, 0.6061, 0.8752, 0.4351, 0.8934, 0.4351, 0.8569, 0.4351, 0.8752, 0.4351, 0.8752, 0.6061, 0.8569, 0.6061, 0.7833, 0.692, 0.7833, 0.6964, 0.711, 0.6964, 0.711, 0.692, 0.635, 0.2977, 0.635, 0.2425, 0.7074, 0.2425, 0.7074, 0.2977, 0.8126, 0.005595, 0.8126, 0.06942, 0.8095, 0.07255, 0.8095, 0.002466, 0.4269, 0.7464, 0.5551, 0.7464, 0.5551, 0.7749, 0.4269, 0.7749, 0.8387, 0.4351, 0.8569, 0.4351, 0.8569, 0.6061, 0.8387, 0.6061, 0.7833, 0.6146, 0.7833, 0.619, 0.711, 0.619, 0.711, 0.6146, 0.9663, 0.6609, 0.9663, 0.6203, 0.9947, 0.6203, 0.9947, 0.6609, 0.7074, 0.2977, 0.7074, 0.3022, 0.635, 0.3022, 0.635, 0.2977, 0.7074, 0.3022, 0.7074, 0.3066, 0.635, 0.3066, 0.635, 0.3022, 0.7074, 0.3066, 0.7074, 0.311, 0.635, 0.311, 0.635, 0.3066, 0.7074, 0.2336, 0.7074, 0.238, 0.635, 0.238, 0.635, 0.2336, 0.8934, 0.7985, 0.8752, 0.7985, 0.8752, 0.6276, 0.8934, 0.6276, 0.8095, 0.4344, 0.8052, 0.4356, 0.8052, 0.3632, 0.8095, 0.3643, 0.7425, 0.2227, 0.7456, 0.2196, 0.7456, 0.2897, 0.7425, 0.2865, 0.7456, 0.2196, 0.7499, 0.2184, 0.7499, 0.2908, 0.7456, 0.2897, 0.7456, 0.3643, 0.7499, 0.3632, 0.7499, 0.4356, 0.7456, 0.4344, 0.8569, 0.6276, 0.8387, 0.6276, 0.8387, 0.6093, 0.8569, 0.6093, 0.7833, 0.5416, 0.7833, 0.5461, 0.711, 0.5461, 0.711, 0.5416, 0.7833, 0.5461, 0.7833, 0.5505, 0.711, 0.5505, 0.711, 0.5461, 0.7074, 0.238, 0.7074, 0.2425, 0.635, 0.2425, 0.635, 0.238, 0.7074, 0.2292, 0.7074, 0.2336, 0.635, 0.2336, 0.635, 0.2292, 0.7833, 0.5505, 0.7833, 0.5549, 0.711, 0.5549, 0.711, 0.5505, 0.9116, 0.7985, 0.8934, 0.7985, 0.8934, 0.6276, 0.9116, 0.6276, 0.8137, 0.2994, 0.8137, 0.3546, 0.8126, 0.3589, 0.8126, 0.2951, 0.8095, 0.002466, 0.8095, 0.07255, 0.8052, 0.07369, 0.8052, 0.001321, 0.711, 0.6102, 0.711, 0.5549, 0.7833, 0.5549, 0.7833, 0.6102, 0.7833, 0.5284, 0.7833, 0.5328, 0.711, 0.5328, 0.711, 0.5284, 0.08802, 0.8019, 0.1063, 0.8019, 0.1063, 0.9729, 0.08802, 0.9729, 0.7833, 0.5328, 0.7833, 0.5372, 0.711, 0.5372, 0.711, 0.5328, 0.161, 0.9729, 0.1427, 0.9729, 0.1427, 0.8019, 0.161, 0.8019, 0.8569, 0.6276, 0.8752, 0.6276, 0.8752, 0.7985, 0.8569, 0.7985, 0.7074, 0.2203, 0.7074, 0.2248, 0.635, 0.2248, 0.635, 0.2203, 0.8126, 0.2951, 0.8126, 0.3589, 0.8095, 0.362, 0.8095, 0.292, 0.8052, 0.2908, 0.8095, 0.292, 0.8095, 0.362, 0.8052, 0.3632, 0.7074, 0.3796, 0.7074, 0.384, 0.635, 0.384, 0.635, 0.3796, 0.8387, 0.6276, 0.8569, 0.6276, 0.8569, 0.7985, 0.8387, 0.7985, 0.6591, 0.8104, 0.6299, 0.8104, 0.6299, 0.7813, 0.6591, 0.7813, 0.6779, 0.7597, 0.6779, 0.7141, 0.6922, 0.7141, 0.6922, 0.7597, 0.5551, 0.7464, 0.5551, 0.6182, 0.6263, 0.6182, 0.6263, 0.7464, 0.2235, 0.7786, 0.2748, 0.7786, 0.2748, 0.7928, 0.2235, 0.7928, 0.7414, 0.2994, 0.7425, 0.2951, 0.7425, 0.3589, 0.7414, 0.3546, 0.7414, 0.3717, 0.7425, 0.3675, 0.7425, 0.4313, 0.7414, 0.427, 0.7425, 0.3675, 0.7456, 0.3643, 0.7456, 0.4344, 0.7425, 0.4313, 0.3088, 0.001908, 0.3132, 0.001908, 0.3132, 0.07428, 0.3088, 0.07428, 0.7074, 0.3973, 0.7074, 0.4017, 0.635, 0.4017, 0.635, 0.3973, 0.7833, 0.4598, 0.7833, 0.4642, 0.711, 0.4642, 0.711, 0.4598, 0.7074, 0.3928, 0.7074, 0.3973, 0.635, 0.3973, 0.635, 0.3928, 0.7074, 0.3199, 0.7074, 0.3243, 0.635, 0.3243, 0.635, 0.3199, 0.7833, 0.4642, 0.7833, 0.4687, 0.711, 0.4687, 0.711, 0.4642, 0.398, 0.8728, 0.4095, 0.8645, 0.4204, 0.898, 0.406, 0.9009, 0.8333, 0.06708, 0.8151, 0.06708, 0.8151, 0.04884, 0.8333, 0.04884, 0.8126, 0.2227, 0.8137, 0.227, 0.8137, 0.2823, 0.8126, 0.2865, 0.8126, 0.2227, 0.8126, 0.2865, 0.8095, 0.2897, 0.8095, 0.2196, 0.711, 0.5284, 0.711, 0.4731, 0.7833, 0.4731, 0.7833, 0.5284, 0.6537, 0.7141, 0.6779, 0.7141, 0.6779, 0.7597, 0.6537, 0.7597, 0.03039, 0.6685, 0.001895, 0.6685, 0.001895, 0.5902, 0.03039, 0.5902, 0.05234, 0.2707, 0.05234, 0.3113, 0.02384, 0.3113, 0.02384, 0.2707, 0.8333, 0.06708, 0.8515, 0.06708, 0.8515, 0.238, 0.8333, 0.238, 0.3516, 0.8985, 0.3669, 0.9116, 0.3462, 0.9116, 0.3447, 0.8915, 0.8095, 0.2196, 0.8095, 0.2897, 0.8052, 0.2908, 0.8052, 0.2184, 0.8126, 0.1503, 0.8137, 0.1546, 0.8137, 0.2099, 0.8126, 0.2142, 0.491, 0.7277, 0.5152, 0.7277, 0.5152, 0.7419, 0.491, 0.7419, 0.8376, 0.02073, 0.8376, 0.03055, 0.8245, 0.036, 0.8245, 0.01528, 0.1427, 0.9729, 0.161, 0.9729, 0.161, 0.9911, 0.1427, 0.9911, 0.6779, 0.6443, 0.6779, 0.6201, 0.6922, 0.6201, 0.6922, 0.6443, 0.888, 0.238, 0.8698, 0.238, 0.8698, 0.06708, 0.888, 0.06708, 0.3941, 0.9277, 0.4095, 0.9315, 0.381, 0.9522, 0.3678, 0.9405, 0.3132, 0.001908, 0.3176, 0.001908, 0.3176, 0.07428, 0.3132, 0.07428, 0.3941, 0.7779, 0.4233, 0.7779, 0.4233, 0.807, 0.3941, 0.807, 0.8052, 0.4356, 0.7499, 0.4356, 0.7684, 0.4085, 0.7867, 0.4085, 0.7867, 0.4085, 0.7867, 0.3903, 0.8052, 0.3632, 0.8052, 0.4356, 0.7867, 0.3903, 0.7684, 0.3903, 0.7499, 0.3632, 0.8052, 0.3632, 0.7499, 0.3632, 0.7684, 0.3903, 0.7684, 0.4085, 0.7499, 0.4356, 0.7684, 0.3179, 0.7684, 0.3361, 0.7499, 0.3632, 0.7499, 0.2908, 0.7867, 0.3361, 0.8052, 0.3632, 0.7499, 0.3632, 0.7684, 0.3361, 0.8052, 0.2908, 0.8052, 0.3632, 0.7867, 0.3361, 0.7867, 0.3179, 0.7867, 0.3179, 0.7684, 0.3179, 0.7499, 0.2908, 0.8052, 0.2908, 0.7867, 0.2637, 0.8052, 0.2908, 0.7499, 0.2908, 0.7684, 0.2637, 0.7684, 0.2455, 0.7684, 0.2637, 0.7499, 0.2908, 0.7499, 0.2184, 0.8052, 0.2184, 0.8052, 0.2908, 0.7867, 0.2637, 0.7867, 0.2455, 0.7867, 0.2455, 0.7684, 0.2455, 0.7499, 0.2184, 0.8052, 0.2184, 0.7867, 0.1914, 0.8052, 0.2184, 0.7499, 0.2184, 0.7684, 0.1914, 0.8052, 0.1461, 0.8052, 0.2184, 0.7867, 0.1914, 0.7867, 0.1731, 0.7499, 0.1461, 0.7684, 0.1731, 0.7684, 0.1914, 0.7499, 0.2184, 0.7684, 0.1731, 0.7499, 0.1461, 0.8052, 0.1461, 0.7867, 0.1731, 0.7684, 0.119, 0.7867, 0.119, 0.8052, 0.1461, 0.7499, 0.1461, 0.7867, 0.1008, 0.8052, 0.07369, 0.8052, 0.1461, 0.7867, 0.119, 0.7684, 0.119, 0.7499, 0.1461, 0.7499, 0.07369, 0.7684, 0.1008, 0.7684, 0.1008, 0.7499, 0.07369, 0.8052, 0.07369, 0.7867, 0.1008, 0.7867, 0.04663, 0.7867, 0.02839, 0.8052, 0.001321, 0.8052, 0.07369, 0.7684, 0.04663, 0.7867, 0.04663, 0.8052, 0.07369, 0.7499, 0.07369, 0.7499, 0.001321, 0.7684, 0.02839, 0.7684, 0.04663, 0.7499, 0.07369, 0.7499, 0.001321, 0.8052, 0.001321, 0.7867, 0.02839, 0.7684, 0.02839, 0.0005807, 0.5859, 0.00828, 0.5665, 0.01141, 0.5697, 0.01141, 0.5697, 0.01568, 0.5708, 0.0005807, 0.5859, 0.00828, 0.5665, 0.0005807, 0.5859, 0.007134, 0.5623, 0.01568, 0.5708, 0.07096, 0.5708, 0.07894, 0.5859, 0.0005807, 0.5859, 0.07096, 0.5708, 0.07523, 0.5697, 0.07894, 0.5859, 0.07096, 0.2813, 0.07523, 0.2802, 0.07523, 0.2824, 0.07096, 0.3537, 0.07523, 0.3525, 0.07523, 0.3548, 0.07523, 0.3548, 0.07523, 0.3525, 0.07836, 0.3494, 0.07836, 0.358, 0.07951, 0.3451, 0.07951, 0.3622, 0.07836, 0.358, 0.07836, 0.3494, 0.07096, 0.4261, 0.07523, 0.4249, 0.07523, 0.4272, 0.07836, 0.4218, 0.07836, 0.4303, 0.07523, 0.4272, 0.07523, 0.4249, 0.07951, 0.4175, 0.07951, 0.4346, 0.07836, 0.4303, 0.07836, 0.4218, 0.07523, 0.4996, 0.07096, 0.4984, 0.07523, 0.4973, 0.07523, 0.4996, 0.07523, 0.4973, 0.07836, 0.4942, 0.07836, 0.5027, 0.07951, 0.4899, 0.07951, 0.507, 0.07836, 0.5027, 0.07836, 0.4942, 0.07523, 0.2824, 0.07523, 0.2802, 0.07836, 0.277, 0.07836, 0.2856, 0.07836, 0.5665, 0.07951, 0.5623, 0.07894, 0.5859, 0.07523, 0.5697, 0.07951, 0.2728, 0.07951, 0.2899, 0.07836, 0.2856, 0.07836, 0.277, 0.07836, 0.2047, 0.07836, 0.2132, 0.07523, 0.2101, 0.07523, 0.2078, 0.07836, 0.2132, 0.07836, 0.2047, 0.07951, 0.2004, 0.07951, 0.2175, 0.01568, 0.2089, 0.01141, 0.2101, 0.01141, 0.2078, 0.008279, 0.2047, 0.01141, 0.2078, 0.01141, 0.2101, 0.008279, 0.2132, 0.008279, 0.2132, 0.007134, 0.2175, 0.007134, 0.2004, 0.008279, 0.2047, 0.01568, 0.2813, 0.01141, 0.2824, 0.01141, 0.2802, 0.008279, 0.277, 0.01141, 0.2802, 0.01141, 0.2824, 0.008279, 0.2856, 0.007134, 0.2728, 0.008279, 0.277, 0.008279, 0.2856, 0.007134, 0.2899, 0.01568, 0.3537, 0.01141, 0.3548, 0.01141, 0.3525, 0.008279, 0.3494, 0.01141, 0.3525, 0.01141, 0.3548, 0.008279, 0.358, 0.007134, 0.3451, 0.008279, 0.3494, 0.008279, 0.358, 0.007134, 0.3622, 0.01568, 0.4261, 0.01141, 0.4272, 0.01141, 0.4249, 0.008279, 0.4218, 0.01141, 0.4249, 0.01141, 0.4272, 0.008279, 0.4303, 0.007134, 0.4175, 0.008279, 0.4218, 0.008279, 0.4303, 0.007134, 0.4346, 0.01141, 0.4996, 0.01141, 0.4973, 0.01568, 0.4984, 0.008279, 0.4942, 0.01141, 0.4973, 0.01141, 0.4996, 0.008279, 0.5027, 0.007134, 0.4899, 0.008279, 0.4942, 0.008279, 0.5027, 0.007134, 0.507, 0.01141, 0.1377, 0.0005805, 0.13, 0.01568, 0.1366, 0.008279, 0.1408, 0.0005805, 0.13, 0.01141, 0.1377, 0.007134, 0.1451, 0.0005805, 0.13, 0.008279, 0.1408, 0.01568, 0.1366, 0.0005805, 0.13, 0.07894, 0.13, 0.07096, 0.1366, 0.07523, 0.1377, 0.07096, 0.1366, 0.07894, 0.13, 0.711, 0.001612, 0.7394, 0.001612, 0.7394, 0.05227, 0.711, 0.05227, 0.711, 0.05227, 0.7394, 0.05227, 0.7394, 0.1029, 0.711, 0.1029, 0.07951, 0.1451, 0.07836, 0.1408, 0.07523, 0.1377, 0.07894, 0.13, 0.711, 0.1029, 0.7394, 0.1029, 0.7394, 0.1536, 0.711, 0.1536, 0.711, 0.1536, 0.7394, 0.1536, 0.7394, 0.2042, 0.711, 0.2042, 0.711, 0.2042, 0.7394, 0.2042, 0.7394, 0.2549, 0.711, 0.2549, 0.711, 0.2549, 0.7394, 0.2549, 0.7394, 0.3055, 0.711, 0.3055, 0.711, 0.3055, 0.7394, 0.3055, 0.7394, 0.3562, 0.711, 0.3562, 0.711, 0.3562, 0.7394, 0.3562, 0.7394, 0.4069, 0.711, 0.4069, 0.0005807, 0.5859, 0.0005807, 0.5352, 0.007134, 0.5623, 0.007134, 0.5623, 0.0005807, 0.5352, 0.007134, 0.507, 0.007134, 0.4899, 0.007134, 0.507, 0.0005807, 0.5352, 0.0005807, 0.4846, 0.007134, 0.4346, 0.007134, 0.4899, 0.0005807, 0.4846, 0.0005806, 0.4339, 0.007134, 0.4175, 0.007134, 0.4346, 0.0005806, 0.4339, 0.0005806, 0.3833, 0.007134, 0.4175, 0.0005806, 0.3833, 0.007134, 0.3622, 0.007134, 0.3451, 0.007134, 0.3622, 0.0005806, 0.3833, 0.0005806, 0.3326, 0.007134, 0.2899, 0.007134, 0.3451, 0.0005806, 0.3326, 0.0005805, 0.282, 0.007134, 0.2728, 0.007134, 0.2899, 0.0005805, 0.282, 0.0005805, 0.2313, 0.007134, 0.2728, 0.0005805, 0.2313, 0.007134, 0.2175, 0.007134, 0.2004, 0.007134, 0.2175, 0.0005805, 0.2313, 0.0005805, 0.1807, 0.0005805, 0.1807, 0.0005805, 0.13, 0.007134, 0.1451, 0.007134, 0.2004, 0.1003, 0.08014, 0.07894, 0.08014, 0.08944, 0.04096, 0.1112, 0.04664, 0.1112, 0.1136, 0.07894, 0.13, 0.07894, 0.08014, 0.1003, 0.08014, 0.1112, 0.1136, 0.1397, 0.1343, 0.07894, 0.13, 0.1181, 0.01228, 0.1397, 0.02594, 0.1112, 0.04664, 0.08944, 0.04096, 0.1573, 0.001781, 0.1749, 0.02594, 0.1397, 0.02594, 0.1181, 0.01228, 0.1749, 0.02594, 0.1573, 0.001781, 0.1965, 0.01228, 0.2034, 0.04664, 0.1965, 0.01228, 0.2252, 0.04096, 0.2034, 0.04664, 0.2034, 0.04664, 0.2252, 0.04096, 0.2357, 0.08014, 0.2143, 0.08014, 0.2143, 0.08014, 0.2357, 0.08014, 0.2357, 0.13, 0.2034, 0.1136, 0.07894, 0.13, 0.1397, 0.1343, 0.09176, 0.187, 0.07951, 0.1451, 0.09176, 0.187, 0.1397, 0.1343, 0.116, 0.187, 0.1715, 0.1585, 0.1715, 0.244, 0.116, 0.2326, 0.116, 0.187, 0.116, 0.2326, 0.1715, 0.244, 0.1715, 0.2725, 0.09176, 0.2326, 0.09176, 0.2326, 0.07951, 0.2004, 0.07951, 0.1451, 0.09176, 0.187, 0.07951, 0.2175, 0.07951, 0.2004, 0.09176, 0.2326, 0.07951, 0.2728, 0.1715, 0.2725, 0.08606, 0.2725, 0.07951, 0.2728, 0.09176, 0.2326, 0.08606, 0.3238, 0.07951, 0.2899, 0.07951, 0.2728, 0.08606, 0.2725, 0.07951, 0.2899, 0.08606, 0.3238, 0.07951, 0.3451, 0.08606, 0.3238, 0.1715, 0.3238, 0.1146, 0.3722, 0.07951, 0.3451, 0.07951, 0.3622, 0.07951, 0.3451, 0.1146, 0.3722, 0.07951, 0.4175, 0.1146, 0.4292, 0.07951, 0.4346, 0.07951, 0.4175, 0.1146, 0.3722, 0.07951, 0.4899, 0.07951, 0.4346, 0.1146, 0.4292, 0.1487, 0.4292, 0.2855, 0.3458, 0.2399, 0.3458, 0.2399, 0.3219, 0.2855, 0.3219, 0.2855, 0.3701, 0.314, 0.5859, 0.2855, 0.4182, 0.2855, 0.394, 0.2855, 0.4182, 0.314, 0.5859, 0.2399, 0.4182, 0.314, 0.5859, 0.2357, 0.5859, 0.2399, 0.4182, 0.3756, 0.7277, 0.4212, 0.7277, 0.4212, 0.7419, 0.3756, 0.7419, 0.2399, 0.3458, 0.2399, 0.3701, 0.1487, 0.3722, 0.1146, 0.3722, 0.2399, 0.394, 0.1487, 0.4292, 0.1487, 0.3722, 0.2399, 0.3701, 0.2399, 0.394, 0.2399, 0.4182, 0.2, 0.4904, 0.1487, 0.4292, 0.2, 0.4904, 0.2399, 0.4182, 0.2357, 0.5859, 0.2, 0.5147, 0.2, 0.5574, 0.2, 0.5332, 0.2, 0.5147, 0.2357, 0.5859, 0.1397, 0.69, 0.1749, 0.69, 0.1965, 0.7036, 0.1573, 0.7141, 0.1573, 0.7141, 0.1181, 0.7036, 0.1397, 0.69, 0.1112, 0.6693, 0.1397, 0.69, 0.1181, 0.7036, 0.08944, 0.6749, 0.07894, 0.6358, 0.1003, 0.6358, 0.1112, 0.6693, 0.08944, 0.6749, 0.1112, 0.6023, 0.1003, 0.6358, 0.07894, 0.6358, 0.07894, 0.5859, 0.2143, 0.6358, 0.2034, 0.6023, 0.2357, 0.5859, 0.2357, 0.6358, 0.2034, 0.6023, 0.1749, 0.5816, 0.2, 0.5574, 0.2357, 0.5859, 0.2, 0.5574, 0.1749, 0.5816, 0.1397, 0.5816, 0.1544, 0.5574, 0.2, 0.4904, 0.1544, 0.4904, 0.07951, 0.4899, 0.1487, 0.4292, 0.1544, 0.5147, 0.07951, 0.507, 0.07951, 0.4899, 0.1544, 0.4904, 0.07951, 0.5623, 0.07951, 0.507, 0.1544, 0.5147, 0.1544, 0.5332, 0.1544, 0.5574, 0.07894, 0.5859, 0.07951, 0.5623, 0.1544, 0.5332, 0.1112, 0.6023, 0.07894, 0.5859, 0.1544, 0.5574, 0.1397, 0.5816, 0.5673, 0.4221, 0.5673, 0.2938, 0.6314, 0.13, 0.6314, 0.5859, 0.4961, 0.2938, 0.553, 0.13, 0.6314, 0.13, 0.5673, 0.2938, 0.4961, 0.4221, 0.5673, 0.4221, 0.6314, 0.5859, 0.553, 0.5859, 0.888, 0.8958, 0.8746, 0.9041, 0.8539, 0.8756, 0.8685, 0.874, 0.8685, 0.874, 0.8539, 0.8756, 0.8539, 0.8404, 0.8674, 0.8448, 0.5208, 0.04664, 0.5425, 0.04096, 0.553, 0.08014, 0.5317, 0.08014, 0.553, 0.13, 0.5208, 0.1136, 0.5317, 0.08014, 0.553, 0.08014, 0.5208, 0.1136, 0.553, 0.13, 0.4923, 0.1343, 0.4923, 0.02594, 0.5139, 0.01228, 0.5425, 0.04096, 0.5208, 0.04664, 0.4747, 0.001781, 0.5139, 0.01228, 0.4923, 0.02594, 0.4571, 0.02594, 0.4355, 0.01228, 0.4747, 0.001781, 0.4571, 0.02594, 0.4286, 0.04664, 0.4068, 0.04096, 0.4355, 0.01228, 0.4571, 0.02594, 0.3963, 0.08014, 0.4068, 0.04096, 0.4286, 0.04664, 0.4177, 0.08014, 0.3963, 0.13, 0.3963, 0.08014, 0.4177, 0.08014, 0.4286, 0.1136, 0.4286, 0.1136, 0.4571, 0.1343, 0.3963, 0.13, 0.4286, 0.6023, 0.4177, 0.6358, 0.3963, 0.6358, 0.3963, 0.5859, 0.4068, 0.6749, 0.3963, 0.6358, 0.4177, 0.6358, 0.4286, 0.6693, 0.4355, 0.7036, 0.4068, 0.6749, 0.4286, 0.6693, 0.4571, 0.69, 0.4571, 0.69, 0.4923, 0.69, 0.4747, 0.7141, 0.4355, 0.7036, 0.4747, 0.7141, 0.4923, 0.69, 0.5139, 0.7036, 0.4923, 0.69, 0.5208, 0.6693, 0.5425, 0.6749, 0.5139, 0.7036, 0.5208, 0.6693, 0.5317, 0.6358, 0.553, 0.6358, 0.5425, 0.6749, 0.5317, 0.6358, 0.5208, 0.6023, 0.553, 0.5859, 0.553, 0.6358, 0.4923, 0.5816, 0.553, 0.5859, 0.5208, 0.6023, 0.4286, 0.6023, 0.3963, 0.5859, 0.4571, 0.5816, 0.8376, 0.03055, 0.8446, 0.03748, 0.8391, 0.05065, 0.8245, 0.036, 0.9071, 0.8779, 0.8864, 0.8779, 0.8919, 0.8647, 0.9017, 0.8647, 0.8718, 0.8632, 0.8849, 0.8578, 0.8919, 0.8647, 0.8864, 0.8779, 0.08272, 0.6568, 0.08272, 0.6775, 0.06956, 0.6721, 0.06956, 0.6623, 0.06262, 0.679, 0.06956, 0.6721, 0.08272, 0.6775, 0.06807, 0.6922, 0.3462, 0.8616, 0.3669, 0.8616, 0.3614, 0.8748, 0.3516, 0.8748, 0.3684, 0.8817, 0.3614, 0.8748, 0.3669, 0.8616, 0.3815, 0.8763, 0.2483, 0.868, 0.2538, 0.8549, 0.2684, 0.8695, 0.2553, 0.875, 0.2684, 0.8902, 0.2553, 0.8848, 0.2553, 0.875, 0.2684, 0.8695, 0.4176, 0.8594, 0.4323, 0.8447, 0.4377, 0.8579, 0.4308, 0.8648, 0.4475, 0.8579, 0.4377, 0.8579, 0.4323, 0.8447, 0.453, 0.8447, 0.318, 0.13, 0.3963, 0.13, 0.3607, 0.1542, 0.3416, 0.1622, 0.3336, 0.1813, 0.318, 0.1807, 0.318, 0.13, 0.3416, 0.1622, 0.3416, 0.2004, 0.3607, 0.2084, 0.3607, 0.2266, 0.3416, 0.2345, 0.3416, 0.2345, 0.3336, 0.2537, 0.3336, 0.1813, 0.3416, 0.2004, 0.3416, 0.3069, 0.3336, 0.326, 0.3336, 0.2537, 0.3416, 0.2728, 0.3416, 0.2728, 0.3607, 0.2807, 0.3607, 0.299, 0.3416, 0.3069, 0.3416, 0.3793, 0.3336, 0.3984, 0.3336, 0.326, 0.3416, 0.3452, 0.3416, 0.3452, 0.3607, 0.3531, 0.3607, 0.3713, 0.3416, 0.3793, 0.3416, 0.4516, 0.3336, 0.4708, 0.3336, 0.3984, 0.3416, 0.4176, 0.3416, 0.4176, 0.3607, 0.4255, 0.3607, 0.4437, 0.3416, 0.4516, 0.3416, 0.524, 0.3336, 0.5432, 0.3336, 0.4708, 0.3416, 0.4899, 0.3416, 0.4899, 0.3607, 0.4979, 0.3607, 0.5161, 0.3416, 0.524, 0.3798, 0.524, 0.3607, 0.5161, 0.3607, 0.4979, 0.3798, 0.4899, 0.3798, 0.4516, 0.3607, 0.4437, 0.3607, 0.4255, 0.3798, 0.4176, 0.3798, 0.3793, 0.3607, 0.3713, 0.3607, 0.3531, 0.3798, 0.3452, 0.3798, 0.3069, 0.3607, 0.299, 0.3607, 0.2807, 0.3798, 0.2728, 0.3798, 0.2345, 0.3607, 0.2266, 0.3607, 0.2084, 0.3798, 0.2004, 0.3798, 0.2345, 0.3798, 0.2004, 0.3878, 0.1813, 0.3878, 0.2537, 0.3607, 0.1542, 0.3963, 0.13, 0.4571, 0.1343, 0.3798, 0.1622, 0.3798, 0.3069, 0.3798, 0.2728, 0.3878, 0.2537, 0.3878, 0.326, 0.3798, 0.3793, 0.3798, 0.3452, 0.3878, 0.326, 0.3878, 0.3984, 0.3798, 0.4516, 0.3798, 0.4176, 0.3878, 0.3984, 0.3878, 0.4708, 0.3798, 0.524, 0.3798, 0.4899, 0.3878, 0.4708, 0.3878, 0.5432, 0.318, 0.1807, 0.3336, 0.1813, 0.3336, 0.2537, 0.318, 0.2313, 0.318, 0.2313, 0.3336, 0.2537, 0.3336, 0.326, 0.318, 0.282, 0.6314, 0.3833, 0.6314, 0.4339, 0.6157, 0.3899, 0.318, 0.3326, 0.3336, 0.326, 0.3336, 0.3984, 0.318, 0.3833, 0.318, 0.3833, 0.3336, 0.3984, 0.3336, 0.4708, 0.318, 0.4339, 0.6314, 0.2313, 0.6314, 0.282, 0.6157, 0.2451, 0.318, 0.4846, 0.3336, 0.4708, 0.3336, 0.5432, 0.318, 0.5352, 0.3416, 0.5623, 0.318, 0.5859, 0.318, 0.5352, 0.3336, 0.5432, 0.3416, 0.5623, 0.3607, 0.5702, 0.3963, 0.5859, 0.318, 0.5859, 0.3798, 0.5623, 0.3963, 0.5859, 0.3607, 0.5702, 0.3798, 0.5623, 0.3878, 0.5432, 0.3963, 0.5859, 0.3963, 0.5859, 0.3878, 0.5432, 0.4571, 0.5816, 0.4923, 0.5816, 0.4571, 0.5816, 0.4961, 0.4221, 0.553, 0.5859, 0.3878, 0.4708, 0.4961, 0.4221, 0.4571, 0.5816, 0.3878, 0.5432, 0.4961, 0.2938, 0.4961, 0.4221, 0.3878, 0.4708, 0.3878, 0.3984, 0.3878, 0.326, 0.3878, 0.2537, 0.4961, 0.2938, 0.3878, 0.3984, 0.553, 0.13, 0.4961, 0.2938, 0.3878, 0.2537, 0.3878, 0.1813, 0.4571, 0.1343, 0.4923, 0.1343, 0.553, 0.13, 0.3878, 0.1813, 0.3878, 0.1813, 0.3798, 0.1622, 0.4571, 0.1343, 0.5251, 0.8755, 0.5153, 0.8755, 0.5153, 0.8179, 0.5251, 0.8179, 0.6521, 0.8762, 0.6423, 0.8762, 0.6423, 0.8186, 0.6521, 0.8186, 0.5349, 0.8755, 0.5251, 0.8755, 0.5251, 0.8179, 0.5349, 0.8179, 0.5153, 0.8755, 0.5055, 0.8755, 0.5055, 0.8179, 0.5153, 0.8179, 0.5932, 0.8762, 0.5834, 0.8762, 0.5834, 0.8186, 0.5932, 0.8186, 0.5046, 0.9425, 0.4948, 0.9425, 0.4948, 0.8849, 0.5046, 0.8849, 0.5545, 0.8755, 0.5447, 0.8755, 0.5447, 0.8179, 0.5545, 0.8179, 0.6227, 0.8762, 0.6129, 0.8762, 0.6129, 0.8186, 0.6227, 0.8186, 0.5144, 0.9425, 0.5046, 0.9425, 0.5046, 0.8849, 0.5144, 0.8849, 0.1468, 0.6584, 0.137, 0.6584, 0.137, 0.6008, 0.1468, 0.6008, 0.7366, 0.9728, 0.7268, 0.9728, 0.7268, 0.9152, 0.7366, 0.9152, 0.5438, 0.9425, 0.534, 0.9425, 0.534, 0.8849, 0.5438, 0.8849, 0.6325, 0.8762, 0.6227, 0.8762, 0.6227, 0.8186, 0.6325, 0.8186, 0.6327, 0.9358, 0.6229, 0.9358, 0.6229, 0.8782, 0.6327, 0.8782, 0.6129, 0.8762, 0.6031, 0.8762, 0.6031, 0.8186, 0.6129, 0.8186, 0.5242, 0.9425, 0.5144, 0.9425, 0.5144, 0.8849, 0.5242, 0.8849, 0.6876, 0.9728, 0.6778, 0.9728, 0.6778, 0.9152, 0.6876, 0.9152, 0.137, 0.6584, 0.1271, 0.6584, 0.1271, 0.6008, 0.137, 0.6008, 0.7563, 0.9728, 0.7465, 0.9728, 0.7465, 0.9152, 0.7563, 0.9152, 0.5635, 0.9425, 0.5537, 0.9425, 0.5537, 0.8849, 0.5635, 0.8849, 0.6974, 0.9728, 0.6876, 0.9728, 0.6876, 0.9152, 0.6974, 0.9152, 0.186, 0.6584, 0.1762, 0.6584, 0.1762, 0.6008, 0.186, 0.6008, 0.1762, 0.6584, 0.1664, 0.6584, 0.1664, 0.6008, 0.1762, 0.6008, 0.5733, 0.9425, 0.5635, 0.9425, 0.5635, 0.8849, 0.5733, 0.8849, 0.1958, 0.6584, 0.186, 0.6584, 0.186, 0.6008, 0.1958, 0.6008, 0.7268, 0.9728, 0.717, 0.9728, 0.717, 0.9152, 0.7268, 0.9152, 0.1271, 0.6584, 0.1173, 0.6584, 0.1173, 0.6008, 0.1271, 0.6008, 0.5447, 0.8755, 0.5349, 0.8755, 0.5349, 0.8179, 0.5447, 0.8179, 0.1566, 0.6584, 0.1468, 0.6584, 0.1468, 0.6008, 0.1566, 0.6008, 0.6622, 0.9358, 0.6524, 0.9358, 0.6524, 0.8782, 0.6622, 0.8782, 0.6033, 0.9358, 0.5935, 0.9358, 0.5935, 0.8782, 0.6033, 0.8782, 0.6031, 0.8762, 0.5932, 0.8762, 0.5932, 0.8186, 0.6031, 0.8186, 0.5935, 0.9358, 0.5837, 0.9358, 0.5837, 0.8782, 0.5935, 0.8782, 0.6425, 0.9358, 0.6327, 0.9358, 0.6327, 0.8782, 0.6425, 0.8782, 0.6423, 0.8762, 0.6325, 0.8762, 0.6325, 0.8186, 0.6423, 0.8186, 0.7072, 0.9728, 0.6974, 0.9728, 0.6974, 0.9152, 0.7072, 0.9152, 0.6229, 0.9358, 0.6131, 0.9358, 0.6131, 0.8782, 0.6229, 0.8782, 0.534, 0.9425, 0.5242, 0.9425, 0.5242, 0.8849, 0.534, 0.8849, 0.5643, 0.8755, 0.5545, 0.8755, 0.5545, 0.8179, 0.5643, 0.8179, 0.7465, 0.9728, 0.7366, 0.9728, 0.7366, 0.9152, 0.7465, 0.9152, 0.5741, 0.8755, 0.5643, 0.8755, 0.5643, 0.8179, 0.5741, 0.8179, 0.717, 0.9728, 0.7072, 0.9728, 0.7072, 0.9152, 0.717, 0.9152, 0.5537, 0.9425, 0.5438, 0.9425, 0.5438, 0.8849, 0.5537, 0.8849, 0.5055, 0.8755, 0.4956, 0.8755, 0.4956, 0.8179, 0.5055, 0.8179, 0.1664, 0.6584, 0.1566, 0.6584, 0.1566, 0.6008, 0.1664, 0.6008, 0.6131, 0.9358, 0.6033, 0.9358, 0.6033, 0.8782, 0.6131, 0.8782, 0.6524, 0.9358, 0.6425, 0.9358, 0.6425, 0.8782, 0.6524, 0.8782, 0.6619, 0.8762, 0.6521, 0.8762, 0.6521, 0.8186, 0.6619, 0.8186, 0.02695, 0.1011, 0.02695, 0.09129, 0.04371, 0.108, 0.03389, 0.108, 0.03389, 0.08435, 0.05065, 0.1011, 0.04371, 0.108, 0.02695, 0.09129, 0.04371, 0.08435, 0.05065, 0.09129, 0.05065, 0.1011, 0.03389, 0.08435, 0.07766, 0.1011, 0.07072, 0.108, 0.06091, 0.108, 0.07766, 0.09129, 0.07766, 0.09129, 0.06091, 0.108, 0.05397, 0.1011, 0.07072, 0.08435, 0.05397, 0.09129, 0.06091, 0.08435, 0.07072, 0.08435, 0.05397, 0.1011, 0.1926, 0.0861, 0.1856, 0.07916, 0.1856, 0.06935, 0.2024, 0.0861, 0.2024, 0.0861, 0.1856, 0.06935, 0.1926, 0.06241, 0.2093, 0.07916, 0.2024, 0.06241, 0.2093, 0.06935, 0.2093, 0.07916, 0.1926, 0.06241, 0.07104, 0.02532, 0.0641, 0.01838, 0.0641, 0.008571, 0.08085, 0.02532, 0.08085, 0.02532, 0.0641, 0.008571, 0.07104, 0.001631, 0.08779, 0.01838, 0.08085, 0.001631, 0.08779, 0.008571, 0.08779, 0.01838, 0.07104, 0.001631, 0.001631, 0.1011, 0.001631, 0.09129, 0.008571, 0.08435, 0.008571, 0.108, 0.008571, 0.108, 0.008571, 0.08435, 0.01838, 0.08435, 0.01838, 0.108, 0.02532, 0.09129, 0.02532, 0.1011, 0.01838, 0.108, 0.01838, 0.08435, 0.06428, 0.0454, 0.06428, 0.03558, 0.07122, 0.02864, 0.07122, 0.05234, 0.07122, 0.05234, 0.07122, 0.02864, 0.08104, 0.02864, 0.08104, 0.05234, 0.06922, 0.05415, 0.06922, 0.06397, 0.06228, 0.07091, 0.06228, 0.04721])
me_vl53l0x.materials.append(mat_distsensor_material)
me_vl53l0x.update()

# ---- objects
ob_light = bpy.data.objects.new('Light', light_light)
ob_camera = bpy.data.objects.new('Camera', cam_camera)
ob_distsensor = bpy.data.objects.new('DistSensor', me_vl53l0x)

# ---- transforms, parenting, visibility, modifiers, constraints
ob_light.location = (4.076, 1.005, 5.904)
ob_light.rotation_euler = (0.6503, 0.05522, 1.866)
ob_light.lock_rotations_4d = False
ob_light.empty_display_type = 'ARROWS'
ob_light.color = (0.0, 0.0, 0.0, 0.0)
ob_light.lineart.crease_threshold = 0.0
ob_camera.location = (7.359, -6.926, 4.958)
ob_camera.rotation_euler = (1.109, 0.0, 0.8149)
ob_camera.lock_rotations_4d = False
ob_camera.empty_display_type = 'ARROWS'
ob_camera.color = (0.0, 0.0, 0.0, 0.0)
ob_camera.display_type = 'WIRE'
ob_camera.lineart.crease_threshold = 0.0
ob_distsensor.location = (0.0, 0.0, 0.0)

# ---- collection membership
col_collection.objects.link(ob_light)
col_collection.objects.link(ob_camera)
col_collection.objects.link(ob_distsensor)

# ---- scene / render settings (as saved in the file)
scene.camera = ob_camera
scene.frame_start = 1; scene.frame_end = 250; scene.frame_set(1)
scene.render.engine = 'BLENDER_EEVEE_NEXT'
scene.cycles.sampling_pattern = 'TABULATED_SOBOL'
bpy.context.view_layer.update()
